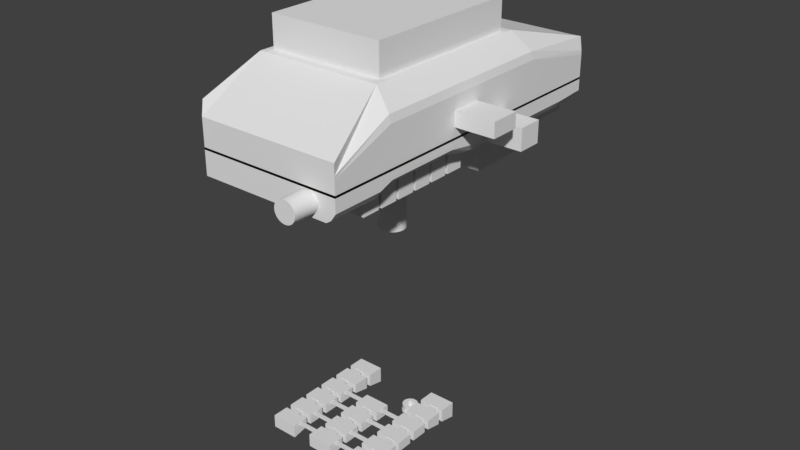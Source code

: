# Source: trill-case1-thin.blend  (saved by Blender 2.78.0; exported with 4.5.12 LTS)
import bpy
from mathutils import Matrix  # noqa: F401  (used for matrix-valued properties, if any)

bpy.ops.wm.read_factory_settings(use_empty=True)
scene = bpy.context.scene
scene.name = 'Scene'

# ---- collections
col_collection_1 = bpy.data.collections.new('Collection 1'); scene.collection.children.link(col_collection_1)

# ---- world
world_world = bpy.data.worlds.new('World'); scene.world = world_world
world_world.color = (0.05088, 0.05088, 0.05088)
world_world.use_sun_shadow = False
world_world.sun_shadow_jitter_overblur = 0.0
world_world.cycles.sampling_method = 'MANUAL'

# ---- meshes
me_cylinder_005 = bpy.data.meshes.new('Cylinder.005')
me_cylinder_005.from_pydata([(-1.15, -1.15, -1.306), (-1.15, 1.15, -1.306), (1.15, -1.15, -1.306), (1.15, 1.15, -1.306), (0.0, 2.4, -0.5), (0.0, 2.4, 0.5), (0.4682, 2.354, -0.5), (0.4682, 2.354, 0.5), (0.9184, 2.217, -0.5), (0.9184, 2.217, 0.5), (1.333, 1.996, -0.5), (1.333, 1.996, 0.5), (1.697, 1.697, -0.5), (1.697, 1.697, 0.5), (1.996, 1.333, -0.5), (1.996, 1.333, 0.5), (2.217, 0.9184, -0.5), (2.217, 0.9184, 0.5), (2.354, 0.4682, -0.5), (2.354, 0.4682, 0.5), (2.4, 1.812e-07, -0.5), (2.4, 1.812e-07, 0.5), (2.354, -0.4682, -0.5), (2.354, -0.4682, 0.5), (2.217, -0.9184, -0.5), (2.217, -0.9184, 0.5), (1.996, -1.333, -0.5), (1.996, -1.333, 0.5), (1.697, -1.697, -0.5), (1.697, -1.697, 0.5), (1.333, -1.996, -0.5), (1.333, -1.996, 0.5), (0.9184, -2.217, -0.5), (0.9184, -2.217, 0.5), (0.4682, -2.354, -0.5), (0.4682, -2.354, 0.5), (-7.82e-07, -2.4, -0.5), (-7.82e-07, -2.4, 0.5), (-0.4682, -2.354, -0.5), (-0.4682, -2.354, 0.5), (-0.9184, -2.217, -0.5), (-0.9184, -2.217, 0.5), (-1.333, -1.996, -0.5), (-1.333, -1.996, 0.5), (-1.697, -1.697, -0.5), (-1.697, -1.697, 0.5), (-1.996, -1.333, -0.5), (-1.996, -1.333, 0.5), (-2.217, -0.9184, -0.5), (-2.217, -0.9184, 0.5), (-2.354, -0.4682, -0.5), (-2.354, -0.4682, 0.5), (-2.4, 2.317e-06, -0.5), (-2.4, 2.317e-06, 0.5), (-2.354, 0.4682, -0.5), (-2.354, 0.4682, 0.5), (-2.217, 0.9184, -0.5), (-2.217, 0.9184, 0.5), (-1.996, 1.333, -0.5), (-1.996, 1.333, 0.5), (-1.697, 1.697, -0.5), (-1.697, 1.697, 0.5), (-1.333, 1.996, -0.5), (-1.333, 1.996, 0.5), (-0.9184, 2.217, -0.5), (-0.9184, 2.217, 0.5), (-0.4682, 2.354, -0.5), (-0.4682, 2.354, 0.5), (-1.451e-08, 2.64, -1.5), (0.515, 2.589, -1.5), (1.01, 2.439, -1.5), (1.467, 2.195, -1.5), (1.867, 1.867, -1.5), (2.195, 1.467, -1.5), (2.439, 1.01, -1.5), (2.589, 0.515, -1.5), (2.64, 1.3e-07, -1.5), (2.589, -0.515, -1.5), (2.439, -1.01, -1.5), (2.195, -1.467, -1.5), (1.867, -1.867, -1.5), (1.467, -2.195, -1.5), (1.01, -2.439, -1.5), (0.515, -2.589, -1.5), (-8.747e-07, -2.64, -1.5), (-0.515, -2.589, -1.5), (-1.01, -2.439, -1.5), (-1.467, -2.195, -1.5), (-1.867, -1.867, -1.5), (-2.195, -1.467, -1.5), (-2.439, -1.01, -1.5), (-2.589, -0.515, -1.5), (-2.64, 2.48e-06, -1.5), (-2.589, 0.515, -1.5), (-2.439, 1.01, -1.5), (-2.195, 1.467, -1.5), (-1.867, 1.867, -1.5), (-1.467, 2.195, -1.5), (-1.01, 2.439, -1.5), (-0.515, 2.589, -1.5), (-2.273e-08, 2.64, -2.0), (0.515, 2.589, -2.0), (1.01, 2.439, -2.0), (1.467, 2.195, -2.0), (1.867, 1.867, -2.0), (2.195, 1.467, -2.0), (2.439, 1.01, -2.0), (2.589, 0.515, -2.0), (2.64, 1.3e-07, -2.0), (2.589, -0.515, -2.0), (2.439, -1.01, -2.0), (2.195, -1.467, -2.0), (1.867, -1.867, -2.0), (1.467, -2.195, -2.0), (1.01, -2.439, -2.0), (0.515, -2.589, -2.0), (-8.83e-07, -2.64, -2.0), (-0.515, -2.589, -2.0), (-1.01, -2.439, -2.0), (-1.467, -2.195, -2.0), (-1.867, -1.867, -2.0), (-2.195, -1.467, -2.0), (-2.439, -1.01, -2.0), (-2.589, -0.515, -2.0), (-2.64, 2.48e-06, -2.0), (-2.589, 0.515, -2.0), (-2.439, 1.01, -2.0), (-2.195, 1.467, -2.0), (-1.867, 1.867, -2.0), (-1.467, 2.195, -2.0), (-1.01, 2.439, -2.0), (-0.515, 2.589, -2.0), (8.456e-08, 1.32, -1.5), (0.2575, 1.295, -1.5), (0.5051, 1.22, -1.5), (0.7334, 1.098, -1.5), (0.9334, 0.9334, -1.5), (1.098, 0.7334, -1.5), (1.22, 0.5051, -1.5), (1.295, 0.2575, -1.5), (1.32, 4.524e-07, -1.5), (1.295, -0.2575, -1.5), (1.22, -0.5051, -1.5), (1.098, -0.7334, -1.5), (0.9334, -0.9334, -1.5), (0.7334, -1.098, -1.5), (0.5051, -1.22, -1.5), (0.2575, -1.295, -1.5), (-3.456e-07, -1.32, -1.5), (-0.2575, -1.295, -1.5), (-0.5051, -1.22, -1.5), (-0.7334, -1.098, -1.5), (-0.9334, -0.9334, -1.5), (-1.098, -0.7334, -1.5), (-1.22, -0.5051, -1.5), (-1.295, -0.2575, -1.5), (-1.32, 1.627e-06, -1.5), (-1.295, 0.2575, -1.5), (-1.22, 0.5051, -1.5), (-1.098, 0.7334, -1.5), (-0.9334, 0.9334, -1.5), (-0.7334, 1.098, -1.5), (-0.5051, 1.22, -1.5), (-0.2575, 1.295, -1.5), (-1.15, -1.15, 0.5), (1.15, -1.15, 0.5), (-1.15, 1.15, 0.5), (1.15, 1.15, 0.5)], [], [(0, 1, 166, 164), (1, 3, 167, 166), (3, 2, 165, 167), (2, 0, 164, 165), (1, 0, 2, 3), (4, 5, 7, 6), (6, 7, 9, 8), (8, 9, 11, 10), (10, 11, 13, 12), (12, 13, 15, 14), (14, 15, 17, 16), (16, 17, 19, 18), (18, 19, 21, 20), (20, 21, 23, 22), (22, 23, 25, 24), (24, 25, 27, 26), (26, 27, 29, 28), (28, 29, 31, 30), (30, 31, 33, 32), (32, 33, 35, 34), (34, 35, 37, 36), (36, 37, 39, 38), (38, 39, 41, 40), (40, 41, 43, 42), (42, 43, 45, 44), (44, 45, 47, 46), (46, 47, 49, 48), (48, 49, 51, 50), (50, 51, 53, 52), (52, 53, 55, 54), (54, 55, 57, 56), (56, 57, 59, 58), (58, 59, 61, 60), (60, 61, 63, 62), (62, 63, 65, 64), (7, 5, 67, 65, 63, 61, 59, 57, 55, 53, 51, 49, 47, 164, 166, 167, 15, 13, 11, 9), (64, 65, 67, 66), (66, 67, 5, 4), (20, 22, 77, 76), (77, 78, 110, 109), (38, 40, 86, 85), (56, 58, 95, 94), (12, 14, 73, 72), (30, 32, 82, 81), (48, 50, 91, 90), (4, 6, 69, 68), (66, 4, 68, 99), (22, 24, 78, 77), (40, 42, 87, 86), (58, 60, 96, 95), (14, 16, 74, 73), (32, 34, 83, 82), (50, 52, 92, 91), (6, 8, 70, 69), (24, 26, 79, 78), (42, 44, 88, 87), (60, 62, 97, 96), (16, 18, 75, 74), (34, 36, 84, 83), (52, 54, 93, 92), (8, 10, 71, 70), (26, 28, 80, 79), (44, 46, 89, 88), (62, 64, 98, 97), (18, 20, 76, 75), (36, 38, 85, 84), (54, 56, 94, 93), (10, 12, 72, 71), (28, 30, 81, 80), (46, 48, 90, 89), (64, 66, 99, 98), (112, 113, 145, 144), (91, 92, 124, 123), (78, 79, 111, 110), (92, 93, 125, 124), (79, 80, 112, 111), (93, 94, 126, 125), (80, 81, 113, 112), (94, 95, 127, 126), (81, 82, 114, 113), (68, 69, 101, 100), (95, 96, 128, 127), (82, 83, 115, 114), (69, 70, 102, 101), (96, 97, 129, 128), (83, 84, 116, 115), (70, 71, 103, 102), (97, 98, 130, 129), (84, 85, 117, 116), (71, 72, 104, 103), (98, 99, 131, 130), (85, 86, 118, 117), (72, 73, 105, 104), (99, 68, 100, 131), (86, 87, 119, 118), (73, 74, 106, 105), (87, 88, 120, 119), (74, 75, 107, 106), (88, 89, 121, 120), (75, 76, 108, 107), (89, 90, 122, 121), (76, 77, 109, 108), (90, 91, 123, 122), (132, 133, 134, 135, 136, 137, 138, 139, 140, 141, 142, 143, 144, 145, 146, 147, 148, 149, 150, 151, 152, 153, 154, 155, 156, 157, 158, 159, 160, 161, 162, 163), (126, 127, 159, 158), (113, 114, 146, 145), (100, 101, 133, 132), (127, 128, 160, 159), (114, 115, 147, 146), (101, 102, 134, 133), (128, 129, 161, 160), (115, 116, 148, 147), (102, 103, 135, 134), (129, 130, 162, 161), (116, 117, 149, 148), (103, 104, 136, 135), (130, 131, 163, 162), (117, 118, 150, 149), (104, 105, 137, 136), (131, 100, 132, 163), (118, 119, 151, 150), (105, 106, 138, 137), (119, 120, 152, 151), (106, 107, 139, 138), (120, 121, 153, 152), (107, 108, 140, 139), (121, 122, 154, 153), (108, 109, 141, 140), (122, 123, 155, 154), (109, 110, 142, 141), (123, 124, 156, 155), (110, 111, 143, 142), (124, 125, 157, 156), (111, 112, 144, 143), (125, 126, 158, 157), (15, 167, 165, 164, 47, 45, 43, 41, 39, 37, 35, 33, 31, 29, 27, 25, 23, 21, 19, 17)])
me_cylinder_005.use_remesh_preserve_volume = False
me_cylinder_005.use_remesh_preserve_attributes = False
me_cylinder_005.use_mirror_vertex_groups = False
me_cylinder_005.update()
me_cylinder_004 = bpy.data.meshes.new('Cylinder.004')
me_cylinder_004.from_pydata([(0.0, 1.0, -30.0), (0.0, 1.0, 30.0), (0.1951, 0.9808, -30.0), (0.1951, 0.9808, 30.0), (0.3827, 0.9239, -30.0), (0.3827, 0.9239, 30.0), (0.5556, 0.8315, -30.0), (0.5556, 0.8315, 30.0), (0.7071, 0.7071, -30.0), (0.7071, 0.7071, 30.0), (0.8315, 0.5556, -30.0), (0.8315, 0.5556, 30.0), (0.9239, 0.3827, -30.0), (0.9239, 0.3827, 30.0), (0.9808, 0.1951, -30.0), (0.9808, 0.1951, 30.0), (1.0, 7.55e-08, -30.0), (1.0, 7.55e-08, 30.0), (0.9808, -0.1951, -30.0), (0.9808, -0.1951, 30.0), (0.9239, -0.3827, -30.0), (0.9239, -0.3827, 30.0), (0.8315, -0.5556, -30.0), (0.8315, -0.5556, 30.0), (0.7071, -0.7071, -30.0), (0.7071, -0.7071, 30.0), (0.5556, -0.8315, -30.0), (0.5556, -0.8315, 30.0), (0.3827, -0.9239, -30.0), (0.3827, -0.9239, 30.0), (0.1951, -0.9808, -30.0), (0.1951, -0.9808, 30.0), (-3.258e-07, -1.0, -30.0), (-3.258e-07, -1.0, 30.0), (-0.1951, -0.9808, -30.0), (-0.1951, -0.9808, 30.0), (-0.3827, -0.9239, -30.0), (-0.3827, -0.9239, 30.0), (-0.5556, -0.8315, -30.0), (-0.5556, -0.8315, 30.0), (-0.7071, -0.7071, -30.0), (-0.7071, -0.7071, 30.0), (-0.8315, -0.5556, -30.0), (-0.8315, -0.5556, 30.0), (-0.9239, -0.3827, -30.0), (-0.9239, -0.3827, 30.0), (-0.9808, -0.1951, -30.0), (-0.9808, -0.1951, 30.0), (-1.0, 9.656e-07, -30.0), (-1.0, 9.656e-07, 30.0), (-0.9808, 0.1951, -30.0), (-0.9808, 0.1951, 30.0), (-0.9239, 0.3827, -30.0), (-0.9239, 0.3827, 30.0), (-0.8315, 0.5556, -30.0), (-0.8315, 0.5556, 30.0), (-0.7071, 0.7071, -30.0), (-0.7071, 0.7071, 30.0), (-0.5556, 0.8315, -30.0), (-0.5556, 0.8315, 30.0), (-0.3827, 0.9239, -30.0), (-0.3827, 0.9239, 30.0), (-0.1951, 0.9808, -30.0), (-0.1951, 0.9808, 30.0)], [], [(0, 1, 3, 2), (2, 3, 5, 4), (4, 5, 7, 6), (6, 7, 9, 8), (8, 9, 11, 10), (10, 11, 13, 12), (12, 13, 15, 14), (14, 15, 17, 16), (16, 17, 19, 18), (18, 19, 21, 20), (20, 21, 23, 22), (22, 23, 25, 24), (24, 25, 27, 26), (26, 27, 29, 28), (28, 29, 31, 30), (30, 31, 33, 32), (32, 33, 35, 34), (34, 35, 37, 36), (36, 37, 39, 38), (38, 39, 41, 40), (40, 41, 43, 42), (42, 43, 45, 44), (44, 45, 47, 46), (46, 47, 49, 48), (48, 49, 51, 50), (50, 51, 53, 52), (52, 53, 55, 54), (54, 55, 57, 56), (56, 57, 59, 58), (58, 59, 61, 60), (3, 1, 63, 61, 59, 57, 55, 53, 51, 49, 47, 45, 43, 41, 39, 37, 35, 33, 31, 29, 27, 25, 23, 21, 19, 17, 15, 13, 11, 9, 7, 5), (60, 61, 63, 62), (62, 63, 1, 0), (0, 2, 4, 6, 8, 10, 12, 14, 16, 18, 20, 22, 24, 26, 28, 30, 32, 34, 36, 38, 40, 42, 44, 46, 48, 50, 52, 54, 56, 58, 60, 62)])
me_cylinder_004.use_remesh_preserve_volume = False
me_cylinder_004.use_remesh_preserve_attributes = False
me_cylinder_004.use_mirror_vertex_groups = False
me_cylinder_004.update()
me_cube_012 = bpy.data.meshes.new('Cube.012')
me_cube_012.from_pydata([(3.0, 6.1, -3.5), (3.0, 6.1, 0.5), (3.0, 7.1, -4.5), (3.0, 7.1, 0.5), (4.0, 6.1, -3.5), (4.0, 6.1, 0.5), (4.0, 7.1, -4.5), (4.0, 7.1, 0.5), (-0.5, 6.1, -3.5), (-0.5, 6.1, 0.5), (-0.5, 7.1, -4.5), (-0.5, 7.1, 0.5), (0.5, 6.1, -3.5), (0.5, 6.1, 0.5), (0.5, 7.1, -4.5), (0.5, 7.1, 0.5), (-0.5, 4.78, -2.5), (-0.5, 4.78, 0.5), (-0.5, 5.78, -3.5), (-0.5, 5.78, 0.5), (0.5, 4.78, -2.5), (0.5, 4.78, 0.5), (0.5, 5.78, -3.5), (0.5, 5.78, 0.5), (3.0, 4.78, -2.5), (3.0, 4.78, 0.5), (3.0, 5.78, -3.5), (3.0, 5.78, 0.5), (4.0, 4.78, -2.5), (4.0, 4.78, 0.5), (4.0, 5.78, -3.5), (4.0, 5.78, 0.5), (1.25, 3.46, -2.5), (1.25, 3.46, 0.5), (1.25, 4.46, -2.5), (1.25, 4.46, 0.5), (2.25, 3.46, -2.5), (2.25, 3.46, 0.5), (2.25, 4.46, -2.5), (2.25, 4.46, 0.5), (3.0, 3.46, -2.5), (3.0, 3.46, 0.5), (3.0, 4.46, -2.5), (3.0, 4.46, 0.5), (4.0, 3.46, -2.5), (4.0, 3.46, 0.5), (4.0, 4.46, -2.5), (4.0, 4.46, 0.5), (-0.5, 3.46, -2.5), (-0.5, 3.46, 0.5), (-0.5, 4.46, -2.5), (-0.5, 4.46, 0.5), (0.5, 3.46, -2.5), (0.5, 3.46, 0.5), (0.5, 4.46, -2.5), (0.5, 4.46, 0.5), (-0.5, 2.14, -2.5), (-0.5, 2.14, 0.5), (-0.5, 3.14, -2.5), (-0.5, 3.14, 0.5), (0.5, 2.14, -2.5), (0.5, 2.14, 0.5), (0.5, 3.14, -2.5), (0.5, 3.14, 0.5), (3.0, 2.14, -2.5), (3.0, 2.14, 0.5), (3.0, 3.14, -2.5), (3.0, 3.14, 0.5), (4.0, 2.14, -2.5), (4.0, 2.14, 0.5), (4.0, 3.14, -2.5), (4.0, 3.14, 0.5), (1.25, 2.14, -2.5), (1.25, 2.14, 0.5), (1.25, 3.14, -2.5), (1.25, 3.14, 0.5), (2.25, 2.14, -2.5), (2.25, 2.14, 0.5), (2.25, 3.14, -2.5), (2.25, 3.14, 0.5), (1.25, 0.82, -2.5), (1.25, 0.82, 0.5), (1.25, 1.82, -2.5), (1.25, 1.82, 0.5), (2.25, 0.82, -2.5), (2.25, 0.82, 0.5), (2.25, 1.82, -2.5), (2.25, 1.82, 0.5), (3.0, 0.82, -2.5), (3.0, 0.82, 0.5), (3.0, 1.82, -2.5), (3.0, 1.82, 0.5), (4.0, 0.82, -2.5), (4.0, 0.82, 0.5), (4.0, 1.82, -2.5), (4.0, 1.82, 0.5), (-0.5, 0.82, -2.5), (-0.5, 0.82, 0.5), (-0.5, 1.82, -2.5), (-0.5, 1.82, 0.5), (0.5, 0.82, -2.5), (0.5, 0.82, 0.5), (0.5, 1.82, -2.5), (0.5, 1.82, 0.5), (-0.5, -0.5, -3.5), (-0.5, -0.5, 0.5), (-0.5, 0.5, -2.5), (-0.5, 0.5, 0.5), (0.5, -0.5, -3.5), (0.5, -0.5, 0.5), (0.5, 0.5, -2.5), (0.5, 0.5, 0.5), (3.0, -0.5, -3.5), (3.0, -0.5, 0.5), (3.0, 0.5, -2.5), (3.0, 0.5, 0.5), (4.0, -0.5, -3.5), (4.0, -0.5, 0.5), (4.0, 0.5, -2.5), (4.0, 0.5, 0.5), (1.25, -0.5, -3.5), (1.25, -0.5, 0.5), (1.25, 0.5, -2.5), (1.25, 0.5, 0.5), (2.25, -0.5, -3.5), (2.25, -0.5, 0.5), (2.25, 0.5, -2.5), (2.25, 0.5, 0.5), (1.75, 3.303, 0.3908), (1.75, 3.303, -0.1092), (1.75, 1.353, 0.3908), (1.75, 1.353, -0.1092), (0.2812, 1.353, -0.1092), (3.219, 1.353, 0.3908), (0.2812, 1.353, 0.3908), (3.219, 1.353, -0.1092), (1.75, 0.3783, 0.3908), (3.578, 3.303, 0.3908), (1.75, 0.3783, -0.1092), (-0.07813, 3.303, -0.1092), (1.75, 2.328, 0.3908), (-0.07813, 3.303, 0.3908), (1.75, 2.328, -0.1092), (3.578, 3.303, -0.1092), (3.578, 5.253, -0.1092), (-0.07813, 5.253, -0.1092), (-0.07813, 1.353, -0.1092), (1.141, 1.353, -0.1092), (-0.07813, 5.253, 0.3908), (3.578, 5.253, 0.3908), (3.578, 1.353, 0.3908), (2.359, 1.353, 0.3908), (1.141, 1.353, 0.3908), (-0.07813, 1.353, 0.3908), (2.359, 1.353, -0.1092), (3.578, 1.353, -0.1092), (3.578, 2.328, -0.1092), (-0.07813, 2.328, 0.3908), (3.578, 2.328, 0.3908), (3.578, 0.3783, 0.3908), (3.578, 6.228, 0.3908), (3.578, 4.278, 0.3908), (-0.07813, 6.228, 0.3908), (-0.07813, 2.328, -0.1092), (-0.07813, 0.3783, -0.1092), (-0.07813, 6.228, -0.1092), (-0.07813, 4.278, -0.1092), (3.578, 6.228, -0.1092), (3.578, 4.278, -0.1092), (-0.07813, 4.278, 0.3908), (-0.07813, 0.3783, 0.3908), (3.578, 0.3783, -0.1092), (1.75, -0.1092, 0.3908), (1.75, 3.791, 0.3908), (1.75, -0.1092, -0.1092), (1.75, 3.791, -0.1092), (1.75, 1.841, 0.3908), (1.75, 1.841, -0.1092), (3.219, 3.791, -0.1092), (0.2812, 3.791, -0.1092), (0.2812, -0.1092, -0.1092), (0.8359, 1.353, -0.1092), (0.2812, 3.791, 0.3908), (3.219, 3.791, 0.3908), (3.219, -0.1092, 0.3908), (2.664, 1.353, 0.3908), (0.2812, -0.1092, 0.3908), (1.445, 1.353, 0.3908), (3.219, -0.1092, -0.1092), (2.055, 1.353, -0.1092), (1.75, 0.8658, 0.3908), (1.75, 0.8658, -0.1092), (1.75, 2.816, 0.3908), (1.75, 2.816, -0.1092), (0.2812, 2.816, -0.1092), (1.445, 1.353, -0.1092), (3.219, 2.816, 0.3908), (2.055, 1.353, 0.3908), (0.2812, 2.816, 0.3908), (0.8359, 1.353, 0.3908), (3.219, 2.816, -0.1092), (2.664, 1.353, -0.1092), (3.578, 1.841, -0.1092), (3.578, 2.816, -0.1092), (2.359, 2.816, -0.1092), (2.359, -0.1092, -0.1092), (-0.07813, 1.841, 0.3908), (-0.07813, 2.816, 0.3908), (1.141, 2.816, 0.3908), (1.141, -0.1092, 0.3908), (2.359, 2.816, 0.3908), (3.578, 1.841, 0.3908), (3.578, 2.816, 0.3908), (3.578, -0.1092, 0.3908), (3.578, 0.8658, 0.3908), (3.578, 5.741, 0.3908), (3.578, 3.791, 0.3908), (3.578, 4.766, 0.3908), (-0.07813, 5.741, 0.3908), (1.141, 3.791, 0.3908), (1.141, 2.816, -0.1092), (-0.07813, 1.841, -0.1092), (-0.07813, 2.816, -0.1092), (-0.07813, -0.1092, -0.1092), (-0.07813, 0.8658, -0.1092), (-0.07813, 5.741, -0.1092), (-0.07813, 3.791, -0.1092), (-0.07813, 4.766, -0.1092), (3.578, 5.741, -0.1092), (2.359, 3.791, -0.1092), (3.578, 3.791, -0.1092), (3.578, 4.766, -0.1092), (1.141, 3.791, -0.1092), (1.141, -0.1092, -0.1092), (-0.07813, 3.791, 0.3908), (-0.07813, 4.766, 0.3908), (2.359, 3.791, 0.3908), (2.359, -0.1092, 0.3908), (-0.07813, -0.1092, 0.3908), (-0.07813, 0.8658, 0.3908), (3.578, -0.1092, -0.1092), (3.578, 0.8658, -0.1092), (2.664, -0.1092, 0.3908), (2.664, 3.791, 0.3908), (0.8359, -0.1092, -0.1092), (0.8359, 3.791, -0.1092), (2.055, 3.791, -0.1092), (1.445, 2.816, -0.1092), (0.8359, 2.816, -0.1092), (1.445, 3.791, 0.3908), (2.055, 2.816, 0.3908), (2.664, 2.816, 0.3908), (1.445, -0.1092, 0.3908), (0.8359, 2.816, 0.3908), (1.445, 2.816, 0.3908), (2.055, -0.1092, -0.1092), (2.664, 2.816, -0.1092), (2.055, 2.816, -0.1092), (2.664, -0.1092, -0.1092), (0.8359, -0.1092, 0.3908), (0.8359, 3.791, 0.3908), (2.664, 3.791, -0.1092), (1.445, 3.791, -0.1092), (1.445, -0.1092, -0.1092), (2.055, 3.791, 0.3908), (2.055, -0.1092, 0.3908), (1.75, 3.547, 0.3908), (1.598, 3.303, 0.3908), (1.75, 3.547, -0.1092), (1.902, 3.303, -0.1092), (1.75, 1.597, 0.3908), (1.75, 1.597, -0.1092), (0.6836, 1.353, -0.1092), (2.816, 1.353, 0.3908), (1.598, 1.353, 0.3908), (1.902, 1.353, -0.1092), (1.75, 0.6221, 0.3908), (3.426, 3.303, 0.3908), (1.75, 0.6221, -0.1092), (0.07422, 3.303, -0.1092), (1.75, 2.572, 0.3908), (-0.2305, 3.303, 0.3908), (1.75, 2.572, -0.1092), (3.73, 3.303, -0.1092), (3.73, 5.253, -0.1092), (0.07422, 5.253, -0.1092), (0.2812, 2.572, -0.1092), (0.07422, 1.353, -0.1092), (1.293, 1.353, -0.1092), (-0.2305, 5.253, 0.3908), (3.426, 5.253, 0.3908), (3.219, 2.572, 0.3908), (3.426, 1.353, 0.3908), (2.207, 1.353, 0.3908), (0.2812, 2.572, 0.3908), (0.9883, 1.353, 0.3908), (-0.2305, 1.353, 0.3908), (3.219, 2.572, -0.1092), (2.512, 1.353, -0.1092), (3.73, 1.353, -0.1092), (3.578, 1.597, -0.1092), (3.578, 2.572, -0.1092), (3.73, 2.328, -0.1092), (2.359, 2.572, -0.1092), (1.902, 2.328, -0.1092), (1.902, 0.3783, -0.1092), (-0.07813, 1.597, 0.3908), (-0.07813, 2.572, 0.3908), (-0.2305, 2.328, 0.3908), (1.141, 2.572, 0.3908), (1.598, 2.328, 0.3908), (1.598, 0.3783, 0.3908), (2.359, 2.572, 0.3908), (3.578, 1.597, 0.3908), (3.578, 2.572, 0.3908), (3.426, 2.328, 0.3908), (3.578, 0.6221, 0.3908), (3.426, 0.3783, 0.3908), (3.578, 5.497, 0.3908), (3.426, 6.228, 0.3908), (3.578, 3.547, 0.3908), (3.578, 4.522, 0.3908), (3.426, 4.278, 0.3908), (-0.07813, 5.497, 0.3908), (-0.2305, 6.228, 0.3908), (1.141, 2.572, -0.1092), (-0.07813, 1.597, -0.1092), (-0.07813, 2.572, -0.1092), (0.07422, 2.328, -0.1092), (-0.07813, 0.6221, -0.1092), (0.07422, 0.3783, -0.1092), (-0.07813, 5.497, -0.1092), (0.07422, 6.228, -0.1092), (-0.07813, 3.547, -0.1092), (-0.07813, 4.522, -0.1092), (0.07422, 4.278, -0.1092), (3.578, 5.497, -0.1092), (3.73, 6.228, -0.1092), (3.578, 3.547, -0.1092), (3.578, 4.522, -0.1092), (3.73, 4.278, -0.1092), (-0.07813, 3.547, 0.3908), (-0.07813, 4.522, 0.3908), (-0.2305, 4.278, 0.3908), (-0.07813, 0.6221, 0.3908), (-0.2305, 0.3783, 0.3908), (3.578, 0.6221, -0.1092), (3.73, 0.3783, -0.1092), (1.75, 0.1346, 0.3908), (1.75, 4.035, 0.3908), (3.73, 3.303, 0.3908), (1.75, 0.1346, -0.1092), (1.75, 4.035, -0.1092), (-0.2305, 3.303, -0.1092), (1.75, 2.085, 0.3908), (0.07422, 3.303, 0.3908), (1.75, 2.085, -0.1092), (3.426, 3.303, -0.1092), (3.219, 4.035, -0.1092), (3.426, 5.253, -0.1092), (0.2812, 4.035, -0.1092), (-0.2305, 5.253, -0.1092), (0.2812, 0.1346, -0.1092), (-0.2305, 1.353, -0.1092), (0.9883, 1.353, -0.1092), (0.2812, 4.035, 0.3908), (0.07422, 5.253, 0.3908), (3.219, 4.035, 0.3908), (3.73, 5.253, 0.3908), (3.219, 0.1346, 0.3908), (3.73, 1.353, 0.3908), (2.512, 1.353, 0.3908), (0.2812, 0.1346, 0.3908), (1.293, 1.353, 0.3908), (0.07422, 1.353, 0.3908), (3.219, 0.1346, -0.1092), (2.207, 1.353, -0.1092), (3.426, 1.353, -0.1092), (1.75, 1.11, 0.3908), (1.75, 1.11, -0.1092), (1.75, 3.06, 0.3908), (1.902, 3.303, 0.3908), (1.75, 3.06, -0.1092), (1.598, 3.303, -0.1092), (0.2812, 1.11, -0.1092), (1.598, 1.353, -0.1092), (3.219, 1.11, 0.3908), (1.902, 1.353, 0.3908), (0.2812, 1.11, 0.3908), (0.6836, 1.353, 0.3908), (3.219, 1.11, -0.1092), (2.816, 1.353, -0.1092), (3.578, 2.085, -0.1092), (3.578, 3.06, -0.1092), (3.426, 2.328, -0.1092), (2.359, 0.1346, -0.1092), (2.359, 1.11, -0.1092), (-0.07813, 2.085, 0.3908), (-0.07813, 3.06, 0.3908), (0.07422, 2.328, 0.3908), (1.141, 0.1346, 0.3908), (1.141, 1.11, 0.3908), (1.902, 2.328, 0.3908), (3.578, 2.085, 0.3908), (3.578, 3.06, 0.3908), (3.73, 2.328, 0.3908), (3.578, 0.1346, 0.3908), (3.578, 1.11, 0.3908), (3.73, 0.3783, 0.3908), (3.578, 5.985, 0.3908), (3.73, 6.228, 0.3908), (3.578, 4.035, 0.3908), (3.578, 5.01, 0.3908), (3.73, 4.278, 0.3908), (-0.07813, 5.985, 0.3908), (0.07422, 6.228, 0.3908), (1.141, 4.035, 0.3908), (1.598, 2.328, -0.1092), (-0.07813, 2.085, -0.1092), (-0.07813, 3.06, -0.1092), (-0.2305, 2.328, -0.1092), (-0.07813, 0.1346, -0.1092), (-0.07813, 1.11, -0.1092), (-0.2305, 0.3783, -0.1092), (-0.07813, 5.985, -0.1092), (-0.2305, 6.228, -0.1092), (-0.07813, 4.035, -0.1092), (-0.07813, 5.01, -0.1092), (-0.2305, 4.278, -0.1092), (3.578, 5.985, -0.1092), (3.426, 6.228, -0.1092), (2.359, 4.035, -0.1092), (3.578, 4.035, -0.1092), (3.578, 5.01, -0.1092), (3.426, 4.278, -0.1092), (1.141, 4.035, -0.1092), (1.141, 0.1346, -0.1092), (1.141, 1.11, -0.1092), (1.598, 0.3783, -0.1092), (-0.07813, 4.035, 0.3908), (-0.07813, 5.01, 0.3908), (0.07422, 4.278, 0.3908), (2.359, 4.035, 0.3908), (2.359, 0.1346, 0.3908), (2.359, 1.11, 0.3908), (1.902, 0.3783, 0.3908), (-0.07813, 0.1346, 0.3908), (-0.07813, 1.11, 0.3908), (0.07422, 0.3783, 0.3908), (3.578, 0.1346, -0.1092), (3.578, 1.11, -0.1092), (3.426, 0.3783, -0.1092), (3.73, 0.8658, -0.1092), (3.426, 0.8658, -0.1092), (3.426, -0.1092, -0.1092), (-0.2305, 0.8658, 0.3908), (0.07422, 0.8658, 0.3908), (0.07422, -0.1092, 0.3908), (2.055, 1.11, 0.3908), (1.902, 0.8658, 0.3908), (2.664, 1.11, 0.3908), (2.664, 0.1346, 0.3908), (2.816, -0.1092, 0.3908), (2.512, -0.1092, 0.3908), (2.664, 4.035, 0.3908), (2.816, 3.791, 0.3908), (2.512, 3.791, 0.3908), (-0.2305, 4.766, 0.3908), (0.07422, 4.766, 0.3908), (0.07422, 3.791, 0.3908), (1.445, 1.11, -0.1092), (1.598, 0.8658, -0.1092), (0.8359, 1.11, -0.1092), (0.8359, 0.1346, -0.1092), (0.6836, -0.1092, -0.1092), (0.9883, -0.1092, -0.1092), (0.8359, 4.035, -0.1092), (0.6836, 3.791, -0.1092), (0.9883, 3.791, -0.1092), (3.73, 4.766, -0.1092), (3.426, 4.766, -0.1092), (3.426, 3.791, -0.1092), (2.055, 4.035, -0.1092), (1.902, 3.791, -0.1092), (2.207, 3.791, -0.1092), (3.426, 5.741, -0.1092), (0.07422, 4.766, -0.1092), (-0.2305, 4.766, -0.1092), (-0.2305, 3.791, -0.1092), (-0.2305, 5.741, -0.1092), (0.07422, 0.8658, -0.1092), (-0.2305, 0.8658, -0.1092), (-0.2305, -0.1092, -0.1092), (0.07422, 2.816, -0.1092), (-0.2305, 2.816, -0.1092), (-0.2305, 1.841, -0.1092), (1.445, 2.572, -0.1092), (1.293, 2.816, -0.1092), (1.598, 2.816, -0.1092), (0.8359, 2.572, -0.1092), (0.6836, 2.816, -0.1092), (0.9883, 2.816, -0.1092), (1.445, 4.035, 0.3908), (1.598, 3.791, 0.3908), (1.293, 3.791, 0.3908), (0.07422, 5.741, 0.3908), (3.426, 4.766, 0.3908), (3.73, 4.766, 0.3908), (3.73, 3.791, 0.3908), (3.73, 5.741, 0.3908), (3.426, 0.8658, 0.3908), (3.73, 0.8658, 0.3908), (3.73, -0.1092, 0.3908), (3.426, 2.816, 0.3908), (3.73, 2.816, 0.3908), (3.73, 1.841, 0.3908), (2.055, 2.572, 0.3908), (2.207, 2.816, 0.3908), (1.902, 2.816, 0.3908), (2.664, 2.572, 0.3908), (2.816, 2.816, 0.3908), (2.512, 2.816, 0.3908), (0.8359, 1.11, 0.3908), (1.445, 1.11, 0.3908), (1.598, 0.8658, 0.3908), (1.445, 0.1346, 0.3908), (1.598, -0.1092, 0.3908), (1.293, -0.1092, 0.3908), (0.8359, 2.572, 0.3908), (0.9883, 2.816, 0.3908), (0.6836, 2.816, 0.3908), (1.445, 2.572, 0.3908), (1.598, 2.816, 0.3908), (1.293, 2.816, 0.3908), (1.598, 1.841, 0.3908), (-0.2305, 2.816, 0.3908), (0.07422, 2.816, 0.3908), (0.07422, 1.841, 0.3908), (2.664, 1.11, -0.1092), (2.055, 1.11, -0.1092), (1.902, 0.8658, -0.1092), (2.055, 0.1346, -0.1092), (1.902, -0.1092, -0.1092), (2.207, -0.1092, -0.1092), (2.664, 2.572, -0.1092), (2.512, 2.816, -0.1092), (2.816, 2.816, -0.1092), (2.055, 2.572, -0.1092), (1.902, 2.816, -0.1092), (2.207, 2.816, -0.1092), (1.902, 1.841, -0.1092), (3.73, 2.816, -0.1092), (3.426, 2.816, -0.1092), (3.426, 1.841, -0.1092), (3.73, 1.841, -0.1092), (2.664, 0.1346, -0.1092), (2.512, -0.1092, -0.1092), (2.816, -0.1092, -0.1092), (-0.2305, 1.841, 0.3908), (0.8359, 0.1346, 0.3908), (0.9883, -0.1092, 0.3908), (0.6836, -0.1092, 0.3908), (1.902, 1.841, 0.3908), (3.426, 1.841, 0.3908), (3.426, -0.1092, 0.3908), (3.426, 5.741, 0.3908), (3.426, 3.791, 0.3908), (-0.2305, 5.741, 0.3908), (0.8359, 4.035, 0.3908), (0.9883, 3.791, 0.3908), (0.6836, 3.791, 0.3908), (1.598, 1.841, -0.1092), (0.07422, 1.841, -0.1092), (0.07422, -0.1092, -0.1092), (0.07422, 5.741, -0.1092), (0.07422, 3.791, -0.1092), (3.73, 5.741, -0.1092), (2.664, 4.035, -0.1092), (2.512, 3.791, -0.1092), (2.816, 3.791, -0.1092), (3.73, 3.791, -0.1092), (1.445, 4.035, -0.1092), (1.293, 3.791, -0.1092), (1.598, 3.791, -0.1092), (1.445, 0.1346, -0.1092), (1.293, -0.1092, -0.1092), (1.598, -0.1092, -0.1092), (-0.2305, 3.791, 0.3908), (2.055, 4.035, 0.3908), (2.207, 3.791, 0.3908), (1.902, 3.791, 0.3908), (2.055, 0.1346, 0.3908), (2.207, -0.1092, 0.3908), (1.902, -0.1092, 0.3908), (-0.2305, -0.1092, 0.3908), (3.73, -0.1092, -0.1092), (3.73, 0.1346, -0.1092), (-0.2305, 0.1346, 0.3908), (1.902, 0.1346, 0.3908), (2.207, 0.1346, 0.3908), (1.902, 4.035, 0.3908), (2.207, 4.035, 0.3908), (-0.2305, 4.035, 0.3908), (-0.2305, 3.547, 0.3908), (1.598, 0.1346, -0.1092), (1.293, 0.1346, -0.1092), (1.598, 4.035, -0.1092), (1.293, 4.035, -0.1092), (3.73, 4.035, -0.1092), (3.73, 3.547, -0.1092), (2.816, 4.035, -0.1092), (2.512, 4.035, -0.1092), (3.73, 5.985, -0.1092), (3.73, 5.497, -0.1092), (0.07422, 4.035, -0.1092), (0.07422, 3.547, -0.1092), (0.07422, 5.985, -0.1092), (0.07422, 5.497, -0.1092), (0.07422, 0.1346, -0.1092), (0.07422, 2.085, -0.1092), (0.07422, 1.597, -0.1092), (1.598, 2.085, -0.1092), (0.6836, 4.035, 0.3908), (0.9883, 4.035, 0.3908), (-0.2305, 5.985, 0.3908), (-0.2305, 5.497, 0.3908), (3.426, 4.035, 0.3908), (3.426, 3.547, 0.3908), (3.426, 5.985, 0.3908), (3.426, 5.497, 0.3908), (3.426, 0.1346, 0.3908), (3.426, 2.085, 0.3908), (3.426, 1.597, 0.3908), (1.902, 2.085, 0.3908), (0.6836, 0.1346, 0.3908), (0.9883, 0.1346, 0.3908), (-0.2305, 2.085, 0.3908), (-0.2305, 1.597, 0.3908), (2.816, 0.1346, -0.1092), (2.512, 0.1346, -0.1092), (3.73, 2.085, -0.1092), (3.73, 1.597, -0.1092), (3.426, 2.085, -0.1092), (3.426, 3.06, -0.1092), (3.73, 3.06, -0.1092), (3.73, 2.572, -0.1092), (1.902, 2.085, -0.1092), (1.902, 1.597, -0.1092), (1.902, 3.06, -0.1092), (1.902, 2.572, -0.1092), (2.512, 2.572, -0.1092), (2.207, 0.1346, -0.1092), (1.902, 0.1346, -0.1092), (2.207, 1.11, -0.1092), (1.902, 1.11, -0.1092), (1.902, 0.6221, -0.1092), (2.816, 1.11, -0.1092), (2.512, 1.11, -0.1092), (0.07422, 2.085, 0.3908), (0.07422, 3.06, 0.3908), (-0.2305, 3.06, 0.3908), (-0.2305, 2.572, 0.3908), (1.598, 2.085, 0.3908), (1.598, 1.597, 0.3908), (1.598, 3.06, 0.3908), (1.598, 2.572, 0.3908), (0.9883, 2.572, 0.3908), (1.293, 0.1346, 0.3908), (1.598, 0.1346, 0.3908), (1.293, 1.11, 0.3908), (1.598, 1.11, 0.3908), (1.598, 0.6221, 0.3908), (0.6836, 1.11, 0.3908), (0.9883, 1.11, 0.3908), (2.816, 2.572, 0.3908), (1.902, 3.06, 0.3908), (2.207, 2.572, 0.3908), (3.73, 2.085, 0.3908), (3.73, 3.06, 0.3908), (3.426, 3.06, 0.3908), (3.426, 2.572, 0.3908), (3.73, 0.1346, 0.3908), (3.73, 1.11, 0.3908), (3.426, 1.11, 0.3908), (3.426, 0.6221, 0.3908), (3.73, 5.985, 0.3908), (3.73, 4.035, 0.3908), (3.73, 5.01, 0.3908), (3.426, 5.01, 0.3908), (3.426, 4.522, 0.3908), (0.07422, 5.985, 0.3908), (1.293, 4.035, 0.3908), (1.598, 4.035, 0.3908), (1.598, 3.547, 0.3908), (0.6836, 2.572, -0.1092), (1.598, 3.06, -0.1092), (1.293, 2.572, -0.1092), (-0.2305, 2.085, -0.1092), (-0.2305, 3.06, -0.1092), (0.07422, 3.06, -0.1092), (0.07422, 2.572, -0.1092), (-0.2305, 0.1346, -0.1092), (-0.2305, 1.11, -0.1092), (0.07422, 1.11, -0.1092), (0.07422, 0.6221, -0.1092), (-0.2305, 5.985, -0.1092), (-0.2305, 4.035, -0.1092), (-0.2305, 5.01, -0.1092), (0.07422, 5.01, -0.1092), (0.07422, 4.522, -0.1092), (3.426, 5.985, -0.1092), (2.207, 4.035, -0.1092), (1.902, 4.035, -0.1092), (1.902, 3.547, -0.1092), (3.426, 4.035, -0.1092), (3.426, 5.01, -0.1092), (3.73, 5.01, -0.1092), (3.73, 4.522, -0.1092), (0.9883, 4.035, -0.1092), (0.6836, 4.035, -0.1092), (0.9883, 0.1346, -0.1092), (0.6836, 0.1346, -0.1092), (0.9883, 1.11, -0.1092), (0.6836, 1.11, -0.1092), (1.598, 1.11, -0.1092), (1.293, 1.11, -0.1092), (0.07422, 4.035, 0.3908), (0.07422, 5.01, 0.3908), (-0.2305, 5.01, 0.3908), (-0.2305, 4.522, 0.3908), (2.512, 4.035, 0.3908), (2.816, 4.035, 0.3908), (2.512, 0.1346, 0.3908), (2.816, 0.1346, 0.3908), (2.512, 1.11, 0.3908), (2.816, 1.11, 0.3908), (1.902, 1.11, 0.3908), (2.207, 1.11, 0.3908), (0.07422, 0.1346, 0.3908), (0.07422, 1.11, 0.3908), (-0.2305, 1.11, 0.3908), (-0.2305, 0.6221, 0.3908), (3.426, 0.1346, -0.1092), (3.426, 1.11, -0.1092), (3.73, 1.11, -0.1092), (3.73, 0.6221, -0.1092), (3.426, 0.6221, -0.1092), (0.07422, 0.6221, 0.3908), (1.902, 0.6221, 0.3908), (0.07422, 4.522, 0.3908), (0.07422, 3.547, 0.3908), (1.598, 0.6221, -0.1092), (3.426, 4.522, -0.1092), (3.426, 3.547, -0.1092), (3.426, 5.497, -0.1092), (-0.2305, 4.522, -0.1092), (-0.2305, 3.547, -0.1092), (-0.2305, 5.497, -0.1092), (-0.2305, 0.6221, -0.1092), (-0.2305, 2.572, -0.1092), (-0.2305, 1.597, -0.1092), (1.598, 2.572, -0.1092), (0.9883, 2.572, -0.1092), (0.07422, 5.497, 0.3908), (3.73, 4.522, 0.3908), (3.73, 3.547, 0.3908), (3.73, 5.497, 0.3908), (3.73, 0.6221, 0.3908), (3.73, 2.572, 0.3908), (3.73, 1.597, 0.3908), (1.902, 2.572, 0.3908), (2.512, 2.572, 0.3908), (0.6836, 2.572, 0.3908), (1.293, 2.572, 0.3908), (0.07422, 2.572, 0.3908), (0.07422, 1.597, 0.3908), (2.816, 2.572, -0.1092), (2.207, 2.572, -0.1092), (3.426, 2.572, -0.1092), (3.426, 1.597, -0.1092), (1.902, 1.597, 0.3908), (1.598, 1.597, -0.1092), (1.598, 3.547, -0.1092), (1.902, 3.547, 0.3908)], [], [(0, 1, 3, 2), (2, 3, 7, 6), (6, 7, 5, 4), (4, 5, 1, 0), (2, 6, 4, 0), (7, 3, 1, 5), (8, 9, 11, 10), (10, 11, 15, 14), (14, 15, 13, 12), (12, 13, 9, 8), (10, 14, 12, 8), (15, 11, 9, 13), (16, 17, 19, 18), (18, 19, 23, 22), (22, 23, 21, 20), (20, 21, 17, 16), (18, 22, 20, 16), (23, 19, 17, 21), (24, 25, 27, 26), (26, 27, 31, 30), (30, 31, 29, 28), (28, 29, 25, 24), (26, 30, 28, 24), (31, 27, 25, 29), (32, 33, 35, 34), (34, 35, 39, 38), (38, 39, 37, 36), (36, 37, 33, 32), (34, 38, 36, 32), (39, 35, 33, 37), (40, 41, 43, 42), (42, 43, 47, 46), (46, 47, 45, 44), (44, 45, 41, 40), (42, 46, 44, 40), (47, 43, 41, 45), (48, 49, 51, 50), (50, 51, 55, 54), (54, 55, 53, 52), (52, 53, 49, 48), (50, 54, 52, 48), (55, 51, 49, 53), (56, 57, 59, 58), (58, 59, 63, 62), (62, 63, 61, 60), (60, 61, 57, 56), (58, 62, 60, 56), (63, 59, 57, 61), (64, 65, 67, 66), (66, 67, 71, 70), (70, 71, 69, 68), (68, 69, 65, 64), (66, 70, 68, 64), (71, 67, 65, 69), (72, 73, 75, 74), (74, 75, 79, 78), (78, 79, 77, 76), (76, 77, 73, 72), (74, 78, 76, 72), (79, 75, 73, 77), (80, 81, 83, 82), (82, 83, 87, 86), (86, 87, 85, 84), (84, 85, 81, 80), (82, 86, 84, 80), (87, 83, 81, 85), (88, 89, 91, 90), (90, 91, 95, 94), (94, 95, 93, 92), (92, 93, 89, 88), (90, 94, 92, 88), (95, 91, 89, 93), (96, 97, 99, 98), (98, 99, 103, 102), (102, 103, 101, 100), (100, 101, 97, 96), (98, 102, 100, 96), (103, 99, 97, 101), (104, 105, 107, 106), (106, 107, 111, 110), (110, 111, 109, 108), (108, 109, 105, 104), (106, 110, 108, 104), (111, 107, 105, 109), (112, 113, 115, 114), (114, 115, 119, 118), (118, 119, 117, 116), (116, 117, 113, 112), (114, 118, 116, 112), (119, 115, 113, 117), (120, 121, 123, 122), (122, 123, 127, 126), (126, 127, 125, 124), (124, 125, 121, 120), (122, 126, 124, 120), (127, 123, 121, 125), (783, 266, 128, 381), (782, 268, 129, 383), (781, 271, 131, 385), (780, 270, 130, 387), (779, 300, 155, 377), (778, 301, 156, 394), (775, 306, 153, 374), (774, 307, 157, 399), (770, 280, 140, 402), (769, 313, 150, 370), (768, 314, 158, 405), (767, 316, 159, 408), (766, 318, 149, 368), (765, 320, 137, 350), (764, 321, 161, 413), (763, 323, 148, 366), (761, 282, 142, 417), (760, 326, 146, 363), (759, 327, 163, 420), (758, 329, 164, 423), (757, 331, 145, 361), (756, 333, 139, 353), (755, 334, 166, 428), (754, 336, 144, 359), (753, 338, 143, 357), (752, 339, 168, 434), (751, 278, 138, 438), (750, 341, 141, 355), (749, 342, 169, 441), (748, 276, 136, 445), (747, 344, 170, 448), (746, 346, 171, 451), (743, 450, 241, 453), (742, 449, 240, 454), (739, 447, 239, 456), (738, 446, 238, 457), (736, 378, 190, 459), (733, 461, 242, 462), (732, 443, 237, 463), (731, 464, 243, 465), (730, 442, 236, 466), (727, 440, 235, 468), (726, 439, 234, 469), (724, 379, 191, 471), (721, 473, 244, 474), (720, 436, 233, 475), (719, 476, 245, 477), (718, 435, 232, 478), (715, 433, 231, 480), (714, 432, 230, 481), (712, 482, 246, 483), (711, 431, 229, 484), (710, 429, 228, 485), (707, 427, 227, 487), (706, 426, 226, 488), (705, 424, 225, 489), (702, 422, 224, 491), (701, 421, 223, 492), (698, 419, 222, 494), (697, 418, 221, 495), (695, 382, 193, 498), (692, 502, 249, 503), (691, 416, 219, 504), (690, 414, 218, 505), (687, 412, 217, 507), (686, 411, 216, 508), (685, 409, 215, 509), (682, 407, 214, 511), (681, 406, 213, 512), (678, 404, 212, 514), (677, 403, 211, 515), (675, 380, 192, 518), (668, 525, 252, 526), (667, 400, 209, 527), (659, 398, 207, 536), (658, 397, 206, 537), (652, 541, 255, 542), (651, 395, 205, 543), (643, 393, 203, 552), (642, 392, 202, 553), (639, 555, 258, 556), (638, 375, 188, 557), (635, 559, 259, 560), (634, 372, 186, 561), (633, 354, 176, 562), (623, 568, 260, 569), (622, 365, 182, 570), (621, 356, 177, 571), (611, 577, 261, 578), (610, 358, 178, 579), (607, 581, 262, 582), (606, 352, 175, 583), (605, 584, 263, 585), (604, 351, 174, 586), (601, 588, 264, 589), (600, 349, 173, 590), (599, 591, 265, 592), (598, 348, 172, 593), (449, 596, 595, 240), (171, 347, 596, 449), (446, 597, 594, 238), (170, 345, 597, 446), (591, 598, 593, 265), (445, 136, 348, 598), (443, 599, 592, 237), (588, 600, 590, 264), (442, 601, 589, 236), (439, 602, 587, 234), (169, 343, 602, 439), (341, 603, 281, 141), (234, 587, 603, 341), (584, 604, 586, 263), (438, 138, 351, 604), (436, 605, 585, 233), (581, 606, 583, 262), (435, 607, 582, 232), (432, 608, 580, 230), (168, 340, 608, 432), (338, 609, 283, 143), (230, 580, 609, 338), (577, 610, 579, 261), (431, 611, 578, 229), (429, 612, 576, 228), (167, 337, 612, 429), (336, 613, 284, 144), (228, 576, 613, 336), (426, 614, 575, 226), (166, 335, 614, 426), (333, 615, 279, 139), (226, 575, 615, 333), (424, 616, 574, 225), (165, 332, 616, 424), (331, 617, 285, 145), (225, 574, 617, 331), (421, 618, 573, 223), (164, 330, 618, 421), (418, 619, 572, 221), (163, 328, 619, 418), (326, 620, 287, 146), (221, 572, 620, 326), (417, 142, 356, 621), (568, 622, 570, 260), (416, 623, 569, 219), (414, 624, 567, 218), (162, 324, 624, 414), (323, 625, 289, 148), (218, 567, 625, 323), (411, 626, 566, 216), (161, 322, 626, 411), (320, 627, 277, 137), (216, 566, 627, 320), (409, 628, 565, 215), (160, 319, 628, 409), (318, 629, 290, 149), (215, 565, 629, 318), (406, 630, 564, 213), (159, 317, 630, 406), (403, 631, 563, 211), (158, 315, 631, 403), (313, 632, 292, 150), (211, 563, 632, 313), (402, 140, 354, 633), (559, 634, 561, 259), (400, 635, 560, 209), (397, 636, 558, 206), (157, 308, 636, 397), (306, 637, 296, 153), (206, 558, 637, 306), (555, 638, 557, 258), (395, 639, 556, 205), (392, 640, 554, 202), (156, 302, 640, 392), (300, 641, 299, 155), (202, 554, 641, 300), (394, 156, 392, 642), (357, 143, 393, 643), (393, 644, 551, 203), (143, 283, 644, 393), (301, 645, 302, 156), (203, 551, 645, 301), (356, 646, 550, 177), (142, 304, 646, 356), (271, 647, 275, 131), (177, 550, 647, 271), (382, 648, 548, 193), (129, 269, 648, 382), (282, 649, 304, 142), (193, 548, 649, 282), (548, 257, 547, 649), (204, 545, 650, 303), (545, 256, 544, 650), (541, 651, 543, 255), (351, 652, 542, 174), (138, 305, 652, 351), (189, 376, 653, 539), (376, 154, 396, 653), (379, 654, 540, 191), (131, 275, 654, 379), (275, 189, 539, 654), (278, 655, 305, 138), (191, 540, 655, 278), (201, 391, 656, 538), (391, 135, 390, 656), (154, 298, 657, 396), (298, 201, 538, 657), (399, 157, 397, 658), (355, 141, 398, 659), (398, 660, 535, 207), (141, 281, 660, 398), (307, 661, 308, 157), (207, 535, 661, 307), (354, 662, 534, 176), (140, 310, 662, 354), (270, 663, 274, 130), (176, 534, 663, 270), (380, 664, 532, 192), (128, 267, 664, 380), (280, 665, 310, 140), (192, 532, 665, 280), (532, 254, 531, 665), (208, 529, 666, 309), (529, 253, 528, 666), (525, 667, 527, 252), (348, 668, 526, 172), (136, 311, 668, 348), (187, 373, 669, 523), (373, 152, 401, 669), (378, 670, 524, 190), (130, 274, 670, 378), (274, 187, 523, 670), (276, 671, 311, 136), (190, 524, 671, 276), (199, 389, 672, 522), (389, 134, 388, 672), (152, 295, 673, 401), (295, 199, 522, 673), (196, 520, 674, 291), (520, 251, 519, 674), (381, 128, 380, 675), (210, 517, 676, 312), (517, 250, 516, 676), (405, 158, 403, 677), (350, 137, 404, 678), (404, 679, 513, 212), (137, 277, 679, 404), (314, 680, 315, 158), (212, 513, 680, 314), (408, 159, 406, 681), (370, 150, 407, 682), (407, 683, 510, 214), (150, 292, 683, 407), (316, 684, 317, 159), (214, 510, 684, 316), (410, 160, 409, 685), (413, 161, 411, 686), (368, 149, 412, 687), (412, 688, 506, 217), (149, 290, 688, 412), (321, 689, 322, 161), (217, 506, 689, 321), (415, 162, 414, 690), (502, 691, 504, 249), (349, 692, 503, 173), (266, 693, 267, 128), (173, 503, 693, 266), (194, 500, 694, 286), (500, 248, 499, 694), (383, 129, 382, 695), (220, 497, 696, 325), (497, 247, 496, 696), (420, 163, 418, 697), (353, 139, 419, 698), (419, 699, 493, 222), (139, 279, 699, 419), (327, 700, 328, 163), (222, 493, 700, 327), (423, 164, 421, 701), (363, 146, 422, 702), (422, 703, 490, 224), (146, 287, 703, 422), (329, 704, 330, 164), (224, 490, 704, 329), (425, 165, 424, 705), (428, 166, 426, 706), (361, 145, 427, 707), (427, 708, 486, 227), (145, 285, 708, 427), (334, 709, 335, 166), (227, 486, 709, 334), (430, 167, 429, 710), (482, 711, 484, 246), (352, 712, 483, 175), (268, 713, 269, 129), (175, 483, 713, 268), (434, 168, 432, 714), (359, 144, 433, 715), (433, 716, 479, 231), (144, 284, 716, 433), (339, 717, 340, 168), (231, 479, 717, 339), (476, 718, 478, 245), (360, 719, 477, 179), (473, 720, 475, 244), (362, 721, 474, 180), (181, 364, 722, 472), (364, 147, 437, 722), (132, 272, 723, 384), (272, 181, 472, 723), (195, 385, 724, 470), (385, 131, 379, 724), (147, 288, 725, 437), (288, 195, 470, 725), (441, 169, 439, 726), (366, 148, 440, 727), (440, 728, 467, 235), (148, 289, 728, 440), (342, 729, 343, 169), (235, 467, 729, 342), (464, 730, 466, 243), (367, 731, 465, 183), (461, 732, 463, 242), (369, 733, 462, 184), (185, 371, 734, 460), (371, 151, 444, 734), (133, 273, 735, 386), (273, 185, 460, 735), (197, 387, 736, 458), (387, 130, 378, 736), (151, 293, 737, 444), (293, 197, 458, 737), (448, 170, 446, 738), (374, 153, 447, 739), (447, 740, 455, 239), (153, 296, 740, 447), (344, 741, 345, 170), (239, 455, 741, 344), (451, 171, 449, 742), (377, 155, 450, 743), (450, 744, 452, 241), (155, 299, 744, 450), (346, 745, 347, 171), (241, 452, 745, 346), (453, 241, 346, 746), (456, 239, 344, 747), (459, 190, 276, 748), (468, 235, 342, 749), (469, 234, 341, 750), (471, 191, 278, 751), (480, 231, 339, 752), (481, 230, 338, 753), (485, 228, 336, 754), (487, 227, 334, 755), (488, 226, 333, 756), (489, 225, 331, 757), (491, 224, 329, 758), (494, 222, 327, 759), (495, 221, 326, 760), (247, 498, 761, 496), (498, 193, 282, 761), (248, 501, 762, 499), (501, 220, 325, 762), (505, 218, 323, 763), (507, 217, 321, 764), (508, 216, 320, 765), (509, 215, 318, 766), (511, 214, 316, 767), (514, 212, 314, 768), (515, 211, 313, 769), (250, 518, 770, 516), (518, 192, 280, 770), (251, 521, 771, 519), (521, 210, 312, 771), (253, 530, 772, 528), (530, 198, 294, 772), (254, 533, 773, 531), (533, 208, 309, 773), (536, 207, 307, 774), (537, 206, 306, 775), (256, 546, 776, 544), (546, 200, 297, 776), (257, 549, 777, 547), (549, 204, 303, 777), (552, 203, 301, 778), (553, 202, 300, 779), (562, 176, 270, 780), (571, 177, 271, 781), (583, 175, 268, 782), (590, 173, 266, 783), (462, 242, 463, 237, 592, 265, 593, 172, 526, 252, 527, 209, 560, 259, 561, 186, 180, 474, 244, 475, 233, 585, 263, 586, 174, 542, 255, 543, 205, 556, 258, 557, 188, 184), (564, 454, 240, 595, 512, 213), (573, 457, 238, 594, 492, 223), (653, 396, 657, 538, 656, 390, 386, 735, 460, 734, 444, 737, 458, 736, 654, 539), (669, 401, 673, 522, 672, 388, 384, 723, 472, 722, 437, 725, 470, 724, 670, 523), (547, 777, 303, 650, 544, 776, 297, 291, 674, 519, 771, 312, 676, 516, 770, 649), (531, 773, 309, 666, 528, 772, 294, 286, 694, 499, 762, 325, 696, 496, 761, 665), (465, 243, 466, 236, 589, 264, 590, 483, 246, 484, 229, 578, 261, 579, 178, 183), (477, 245, 478, 232, 582, 262, 583, 503, 249, 504, 219, 569, 260, 570, 182, 179), (324, 162, 415, 332, 165, 425), (319, 160, 410, 337, 167, 430), (600, 588, 601, 442, 730, 464, 731, 367, 358, 610, 577, 611, 431, 711, 482, 712, 352, 606, 581, 607, 435, 718, 476, 719, 360, 365, 622, 568, 623, 416, 691, 502, 692, 349), (497, 220, 501, 248, 500, 194, 198, 530, 253, 529, 208, 533, 254, 532, 498, 247), (517, 210, 521, 251, 520, 196, 200, 546, 256, 545, 204, 549, 257, 548, 518, 250), (272, 132, 134, 389, 199, 295, 152, 373, 187, 274, 385, 195, 288, 147, 364, 181), (273, 133, 135, 391, 201, 298, 154, 376, 189, 275, 387, 197, 293, 151, 371, 185), (604, 584, 605, 436, 720, 473, 721, 362, 372, 634, 559, 635, 400, 667, 525, 668), (598, 591, 599, 443, 732, 461, 733, 369, 375, 638, 555, 639, 395, 651, 541, 652), (594, 597, 345, 741, 455, 740, 296, 637, 558, 636, 308, 661, 535, 660, 281, 603, 587, 602, 343, 729, 467, 728, 289, 625, 567, 624, 324, 425, 705, 489, 757, 361, 707, 487, 755, 428, 706, 488, 756, 353, 698, 494, 759, 420, 697, 495, 760, 363, 702, 491, 758, 423, 701, 492), (180, 186, 372, 362), (384, 388, 134, 132), (286, 294, 198, 194), (179, 182, 365, 360), (604, 668, 311, 671, 524, 670, 724, 471, 751, 438), (571, 781, 385, 274, 663, 534, 662, 310, 665, 761, 417, 621), (532, 664, 267, 693, 503, 583, 782, 383, 695, 498), (566, 626, 322, 689, 506, 688, 290, 629, 565, 628, 319, 430, 710, 485, 754, 359, 715, 480, 752, 434, 714, 481, 753, 357, 643, 552, 778, 394, 642, 553, 779, 377, 743, 453, 746, 451, 742, 454, 564, 630, 317, 684, 510, 683, 292, 632, 563, 631, 315, 680, 513, 679, 277, 627), (595, 596, 347, 745, 452, 744, 299, 641, 554, 640, 302, 645, 551, 644, 283, 609, 580, 608, 340, 717, 479, 716, 284, 613, 576, 612, 337, 410, 685, 509, 766, 368, 687, 507, 764, 413, 686, 508, 765, 350, 678, 514, 768, 405, 677, 515, 769, 370, 682, 511, 767, 408, 681, 512), (178, 358, 367, 183), (291, 297, 200, 196), (386, 390, 135, 133), (184, 188, 375, 369), (598, 652, 305, 655, 540, 654, 736, 459, 748, 445), (562, 780, 387, 275, 647, 550, 646, 304, 649, 770, 402, 633), (548, 648, 269, 713, 483, 590, 783, 381, 675, 518), (575, 614, 335, 709, 486, 708, 285, 617, 574, 616, 332, 415, 690, 505, 763, 366, 727, 468, 749, 441, 726, 469, 750, 355, 659, 536, 774, 399, 658, 537, 775, 374, 739, 456, 747, 448, 738, 457, 573, 618, 330, 704, 490, 703, 287, 620, 572, 619, 328, 700, 493, 699, 279, 615)])
me_cube_012.use_remesh_preserve_volume = False
me_cube_012.use_remesh_preserve_attributes = False
me_cube_012.use_mirror_vertex_groups = False
me_cube_012.update()
me_cube_009 = bpy.data.meshes.new('Cube.009')
me_cube_009.from_pydata([(-0.5, -0.5, -0.4), (-0.5, -0.5, 0.6), (-0.5, 0.5, -0.4), (-0.5, 0.5, 0.6), (0.5, -0.5, -0.4), (0.5, -0.5, 0.6), (0.5, 0.5, -0.4), (0.5, 0.5, 0.6)], [], [(0, 1, 3, 2), (2, 3, 7, 6), (6, 7, 5, 4), (4, 5, 1, 0), (2, 6, 4, 0), (7, 3, 1, 5)])
me_cube_009.use_remesh_preserve_volume = False
me_cube_009.use_remesh_preserve_attributes = False
me_cube_009.use_mirror_vertex_groups = False
me_cube_009.update()
me_cube_008 = bpy.data.meshes.new('Cube.008')
me_cube_008.from_pydata([(-0.5, -0.5, -1.0), (-0.5, -0.5, 0.5), (-0.5, 0.5, -1.0), (-0.5, 0.5, 0.5), (0.5, -0.5, -1.0), (0.5, -0.5, 0.5), (0.5, 0.5, -1.0), (0.5, 0.5, 0.5)], [], [(0, 1, 3, 2), (2, 3, 7, 6), (6, 7, 5, 4), (4, 5, 1, 0), (2, 6, 4, 0), (7, 3, 1, 5)])
me_cube_008.use_remesh_preserve_volume = False
me_cube_008.use_remesh_preserve_attributes = False
me_cube_008.use_mirror_vertex_groups = False
me_cube_008.update()
me_cube = bpy.data.meshes.new('Cube')
me_cube.from_pydata([(-0.4702, 0.1864, 14.24), (-0.4008, 0.1687, 19.5), (-0.4802, 0.5, 8.482), (-0.4802, 0.5, 5.556), (-0.4702, -0.3295, 14.06), (-0.4008, -0.3118, 19.5), (0.4474, 0.4217, 11.77), (0.2717, 0.5, 8.482), (0.3611, 0.1687, 19.5), (-0.4802, 0.1864, 12.01), (0.2717, 0.5, 5.556), (-0.4802, -0.3295, 11.78), (-0.4771, -0.457, 8.017), (0.3611, -0.3118, 19.5), (0.477, 0.4085, 8.334), (0.2717, 0.5, -0.1493), (0.2717, 0.5, 4.716), (0.4802, 0.4071, 7.083), (0.4802, 0.4071, -0.1493), (-0.4802, 0.5, 4.716), (-0.4802, -0.3295, -0.1493), (-0.4802, 0.1864, -0.1493), (-0.4802, -0.4557, 6.761), (-0.4575, -0.4658, 11.0), (0.4702, 0.1864, 14.24), (0.4702, -0.3295, 14.06), (-0.3807, -0.5, 8.482), (0.4802, -0.5, 8.482), (-0.4802, 0.5, -0.1493), (0.4802, 0.1864, 12.01), (0.4802, 0.1864, -0.1493), (-0.4802, -0.4557, -0.1493), (-0.3807, -0.5, -0.1493), (-0.3807, -0.5, 4.485), (-0.3807, -0.5, 5.27), (-0.3807, -0.5, 5.377), (0.4802, -0.3295, 11.78), (0.4802, -0.5, 5.377), (0.4802, -0.3295, -0.1493), (0.4802, -0.5, -0.1493), (0.4802, -0.5, 4.485)], [], [(1, 2, 3, 0), (4, 5, 1, 0), (6, 7, 2, 1, 8), (0, 3, 19, 9), (3, 2, 7, 10), (11, 4, 0, 9), (4, 12, 23, 5), (8, 1, 5, 13), (6, 8, 24, 14), (15, 16, 10, 7, 6, 14, 17, 18), (19, 3, 10, 16), (20, 11, 9, 21), (11, 22, 12, 4), (24, 8, 13, 25), (13, 5, 23, 26, 27), (28, 19, 16, 15), (14, 24, 29, 17), (18, 17, 29, 30), (21, 9, 19, 28), (31, 22, 11, 20), (32, 33, 34, 35, 26, 23, 12, 22, 31), (29, 24, 25, 36), (13, 27, 37, 25), (37, 27, 26, 35), (30, 29, 36, 38), (39, 40, 33, 32), (40, 37, 35, 34, 33), (25, 37, 40, 36), (38, 36, 40, 39), (30, 38, 39, 32, 31, 20, 21, 28, 15, 18)])
me_cube.use_remesh_preserve_volume = False
me_cube.use_remesh_preserve_attributes = False
me_cube.use_mirror_vertex_groups = False
me_cube.update()
me_cube_036 = bpy.data.meshes.new('Cube.036')
me_cube_036.from_pydata([(-1.93, -0.56, -0.5), (-1.93, -0.56, 0.5), (-1.93, 0.56, -0.5), (-1.93, 0.56, 0.5), (-0.87, -0.56, -0.5), (-0.87, -0.56, 0.5), (-0.87, 0.56, -0.5), (-0.87, 0.56, 0.5), (-1.83, 0.56, -0.5), (-1.83, -0.56, -0.5), (-0.97, 0.56, -0.5), (-0.97, -0.56, -0.5), (-1.83, 0.56, -5.5), (-1.83, -0.56, -5.5), (-0.97, 0.56, -5.5), (-0.97, -0.56, -5.5), (-0.53, -0.56, -0.5), (-0.53, -0.56, 0.5), (-0.53, 0.56, -0.5), (-0.53, 0.56, 0.5), (0.53, -0.56, -0.5), (0.53, -0.56, 0.5), (0.53, 0.56, -0.5), (0.53, 0.56, 0.5), (-0.43, 0.56, -0.5), (-0.43, -0.56, -0.5), (0.43, 0.56, -0.5), (0.43, -0.56, -0.5), (-0.43, 0.56, -5.5), (-0.43, -0.56, -5.5), (0.43, 0.56, -5.5), (0.43, -0.56, -5.5), (-3.33, -0.56, -0.5), (-3.33, -0.56, 0.5), (-3.33, 0.56, -0.5), (-3.33, 0.56, 0.5), (-2.27, -0.56, -0.5), (-2.27, -0.56, 0.5), (-2.27, 0.56, -0.5), (-2.27, 0.56, 0.5), (-3.23, 0.56, -0.5), (-3.23, -0.56, -0.5), (-2.37, 0.56, -0.5), (-2.37, -0.56, -0.5), (-3.23, 0.56, -5.5), (-3.23, -0.56, -5.5), (-2.37, 0.56, -5.5), (-2.37, -0.56, -5.5), (-3.33, 0.76, -0.5), (-3.33, 0.76, 0.5), (-3.33, 1.88, -0.5), (-3.33, 1.88, 0.5), (-2.27, 0.76, -0.5), (-2.27, 0.76, 0.5), (-2.27, 1.88, -0.5), (-2.27, 1.88, 0.5), (-3.23, 1.88, -0.5), (-3.23, 0.76, -0.5), (-2.37, 1.88, -0.5), (-2.37, 0.76, -0.5), (-3.23, 1.88, -5.5), (-3.23, 0.76, -5.5), (-2.37, 1.88, -5.5), (-2.37, 0.76, -5.5), (-0.53, 0.76, -0.5), (-0.53, 0.76, 0.5), (-0.53, 1.88, -0.5), (-0.53, 1.88, 0.5), (0.53, 0.76, -0.5), (0.53, 0.76, 0.5), (0.53, 1.88, -0.5), (0.53, 1.88, 0.5), (-0.43, 1.88, -0.5), (-0.43, 0.76, -0.5), (0.43, 1.88, -0.5), (0.43, 0.76, -0.5), (-0.43, 1.88, -5.5), (-0.43, 0.76, -5.5), (0.43, 1.88, -5.5), (0.43, 0.76, -5.5), (-1.93, 0.76, -0.5), (-1.93, 0.76, 0.5), (-1.93, 1.88, -0.5), (-1.93, 1.88, 0.5), (-0.87, 0.76, -0.5), (-0.87, 0.76, 0.5), (-0.87, 1.88, -0.5), (-0.87, 1.88, 0.5), (-1.83, 1.88, -0.5), (-1.83, 0.76, -0.5), (-0.97, 1.88, -0.5), (-0.97, 0.76, -0.5), (-1.83, 1.88, -5.5), (-1.83, 0.76, -5.5), (-0.97, 1.88, -5.5), (-0.97, 0.76, -5.5), (-1.93, 2.08, -0.5), (-1.93, 2.08, 0.5), (-1.93, 3.2, -0.5), (-1.93, 3.2, 0.5), (-0.87, 2.08, -0.5), (-0.87, 2.08, 0.5), (-0.87, 3.2, -0.5), (-0.87, 3.2, 0.5), (-1.83, 3.2, -0.5), (-1.83, 2.08, -0.5), (-0.97, 3.2, -0.5), (-0.97, 2.08, -0.5), (-1.83, 3.2, -5.5), (-1.83, 2.08, -5.5), (-0.97, 3.2, -5.5), (-0.97, 2.08, -5.5), (-0.53, 2.08, -0.5), (-0.53, 2.08, 0.5), (-0.53, 3.2, -0.5), (-0.53, 3.2, 0.5), (0.53, 2.08, -0.5), (0.53, 2.08, 0.5), (0.53, 3.2, -0.5), (0.53, 3.2, 0.5), (-0.43, 3.2, -0.5), (-0.43, 2.08, -0.5), (0.43, 3.2, -0.5), (0.43, 2.08, -0.5), (-0.43, 3.2, -5.5), (-0.43, 2.08, -5.5), (0.43, 3.2, -5.5), (0.43, 2.08, -5.5), (-3.33, 2.08, -0.5), (-3.33, 2.08, 0.5), (-3.33, 3.2, -0.5), (-3.33, 3.2, 0.5), (-2.27, 2.08, -0.5), (-2.27, 2.08, 0.5), (-2.27, 3.2, -0.5), (-2.27, 3.2, 0.5), (-3.23, 3.2, -0.5), (-3.23, 2.08, -0.5), (-2.37, 3.2, -0.5), (-2.37, 2.08, -0.5), (-3.23, 3.2, -5.5), (-3.23, 2.08, -5.5), (-2.37, 3.2, -5.5), (-2.37, 2.08, -5.5), (-3.33, 6.04, -0.5), (-3.33, 6.04, 0.5), (-3.33, 7.16, -0.5), (-3.33, 7.16, 0.5), (-2.27, 6.04, -0.5), (-2.27, 6.04, 0.5), (-2.27, 7.16, -0.5), (-2.27, 7.16, 0.5), (-3.23, 7.16, -0.5), (-3.23, 6.04, -0.5), (-2.37, 7.16, -0.5), (-2.37, 6.04, -0.5), (-3.23, 7.16, -5.5), (-3.23, 6.04, -5.5), (-2.37, 7.16, -5.5), (-2.37, 6.04, -5.5), (-0.53, 6.04, -0.5), (-0.53, 6.04, 0.5), (-0.53, 7.16, -0.5), (-0.53, 7.16, 0.5), (0.53, 6.04, -0.5), (0.53, 6.04, 0.5), (0.53, 7.16, -0.5), (0.53, 7.16, 0.5), (-0.43, 7.16, -0.5), (-0.43, 6.04, -0.5), (0.43, 7.16, -0.5), (0.43, 6.04, -0.5), (-0.43, 7.16, -5.5), (-0.43, 6.04, -5.5), (0.43, 7.16, -5.5), (0.43, 6.04, -5.5), (-0.53, 4.72, -0.5), (-0.53, 4.72, 0.5), (-0.53, 5.84, -0.5), (-0.53, 5.84, 0.5), (0.53, 4.72, -0.5), (0.53, 4.72, 0.5), (0.53, 5.84, -0.5), (0.53, 5.84, 0.5), (-0.43, 5.84, -0.5), (-0.43, 4.72, -0.5), (0.43, 5.84, -0.5), (0.43, 4.72, -0.5), (-0.43, 5.84, -5.5), (-0.43, 4.72, -5.5), (0.43, 5.84, -5.5), (0.43, 4.72, -5.5), (-3.33, 4.72, -0.5), (-3.33, 4.72, 0.5), (-3.33, 5.84, -0.5), (-3.33, 5.84, 0.5), (-2.27, 4.72, -0.5), (-2.27, 4.72, 0.5), (-2.27, 5.84, -0.5), (-2.27, 5.84, 0.5), (-3.23, 5.84, -0.5), (-3.23, 4.72, -0.5), (-2.37, 5.84, -0.5), (-2.37, 4.72, -0.5), (-3.23, 5.84, -5.5), (-3.23, 4.72, -5.5), (-2.37, 5.84, -5.5), (-2.37, 4.72, -5.5), (-3.33, 3.4, -0.5), (-3.33, 3.4, 0.5), (-3.33, 4.52, -0.5), (-3.33, 4.52, 0.5), (-2.27, 3.4, -0.5), (-2.27, 3.4, 0.5), (-2.27, 4.52, -0.5), (-2.27, 4.52, 0.5), (-3.23, 4.52, -0.5), (-3.23, 3.4, -0.5), (-2.37, 4.52, -0.5), (-2.37, 3.4, -0.5), (-3.23, 4.52, -5.5), (-3.23, 3.4, -5.5), (-2.37, 4.52, -5.5), (-2.37, 3.4, -5.5), (-0.53, 3.4, -0.5), (-0.53, 3.4, 0.5), (-0.53, 4.52, -0.5), (-0.53, 4.52, 0.5), (0.53, 3.4, -0.5), (0.53, 3.4, 0.5), (0.53, 4.52, -0.5), (0.53, 4.52, 0.5), (-0.43, 4.52, -0.5), (-0.43, 3.4, -0.5), (0.43, 4.52, -0.5), (0.43, 3.4, -0.5), (-0.43, 4.52, -5.5), (-0.43, 3.4, -5.5), (0.43, 4.52, -5.5), (0.43, 3.4, -5.5), (-1.93, 3.4, -0.5), (-1.93, 3.4, 0.5), (-1.93, 4.52, -0.5), (-1.93, 4.52, 0.5), (-0.87, 3.4, -0.5), (-0.87, 3.4, 0.5), (-0.87, 4.52, -0.5), (-0.87, 4.52, 0.5), (-1.83, 4.52, -0.5), (-1.83, 3.4, -0.5), (-0.97, 4.52, -0.5), (-0.97, 3.4, -0.5), (-1.83, 4.52, -5.5), (-1.83, 3.4, -5.5), (-0.97, 4.52, -5.5), (-0.97, 3.4, -5.5)], [], [(0, 1, 3, 2), (2, 3, 7, 6), (6, 7, 5, 4), (4, 5, 1, 0), (4, 0, 9, 11), (7, 3, 1, 5), (10, 11, 15, 14), (2, 6, 10, 8), (0, 2, 8, 9), (6, 4, 11, 10), (12, 14, 15, 13), (9, 8, 12, 13), (11, 9, 13, 15), (8, 10, 14, 12), (16, 17, 19, 18), (18, 19, 23, 22), (22, 23, 21, 20), (20, 21, 17, 16), (20, 16, 25, 27), (23, 19, 17, 21), (26, 27, 31, 30), (18, 22, 26, 24), (16, 18, 24, 25), (22, 20, 27, 26), (28, 30, 31, 29), (25, 24, 28, 29), (27, 25, 29, 31), (24, 26, 30, 28), (32, 33, 35, 34), (34, 35, 39, 38), (38, 39, 37, 36), (36, 37, 33, 32), (36, 32, 41, 43), (39, 35, 33, 37), (42, 43, 47, 46), (34, 38, 42, 40), (32, 34, 40, 41), (38, 36, 43, 42), (44, 46, 47, 45), (41, 40, 44, 45), (43, 41, 45, 47), (40, 42, 46, 44), (48, 49, 51, 50), (50, 51, 55, 54), (54, 55, 53, 52), (52, 53, 49, 48), (52, 48, 57, 59), (55, 51, 49, 53), (58, 59, 63, 62), (50, 54, 58, 56), (48, 50, 56, 57), (54, 52, 59, 58), (60, 62, 63, 61), (57, 56, 60, 61), (59, 57, 61, 63), (56, 58, 62, 60), (64, 65, 67, 66), (66, 67, 71, 70), (70, 71, 69, 68), (68, 69, 65, 64), (68, 64, 73, 75), (71, 67, 65, 69), (74, 75, 79, 78), (66, 70, 74, 72), (64, 66, 72, 73), (70, 68, 75, 74), (76, 78, 79, 77), (73, 72, 76, 77), (75, 73, 77, 79), (72, 74, 78, 76), (80, 81, 83, 82), (82, 83, 87, 86), (86, 87, 85, 84), (84, 85, 81, 80), (84, 80, 89, 91), (87, 83, 81, 85), (90, 91, 95, 94), (82, 86, 90, 88), (80, 82, 88, 89), (86, 84, 91, 90), (92, 94, 95, 93), (89, 88, 92, 93), (91, 89, 93, 95), (88, 90, 94, 92), (96, 97, 99, 98), (98, 99, 103, 102), (102, 103, 101, 100), (100, 101, 97, 96), (100, 96, 105, 107), (103, 99, 97, 101), (106, 107, 111, 110), (98, 102, 106, 104), (96, 98, 104, 105), (102, 100, 107, 106), (108, 110, 111, 109), (105, 104, 108, 109), (107, 105, 109, 111), (104, 106, 110, 108), (112, 113, 115, 114), (114, 115, 119, 118), (118, 119, 117, 116), (116, 117, 113, 112), (116, 112, 121, 123), (119, 115, 113, 117), (122, 123, 127, 126), (114, 118, 122, 120), (112, 114, 120, 121), (118, 116, 123, 122), (124, 126, 127, 125), (121, 120, 124, 125), (123, 121, 125, 127), (120, 122, 126, 124), (128, 129, 131, 130), (130, 131, 135, 134), (134, 135, 133, 132), (132, 133, 129, 128), (132, 128, 137, 139), (135, 131, 129, 133), (138, 139, 143, 142), (130, 134, 138, 136), (128, 130, 136, 137), (134, 132, 139, 138), (140, 142, 143, 141), (137, 136, 140, 141), (139, 137, 141, 143), (136, 138, 142, 140), (144, 145, 147, 146), (146, 147, 151, 150), (150, 151, 149, 148), (148, 149, 145, 144), (148, 144, 153, 155), (151, 147, 145, 149), (154, 155, 159, 158), (146, 150, 154, 152), (144, 146, 152, 153), (150, 148, 155, 154), (156, 158, 159, 157), (153, 152, 156, 157), (155, 153, 157, 159), (152, 154, 158, 156), (160, 161, 163, 162), (162, 163, 167, 166), (166, 167, 165, 164), (164, 165, 161, 160), (164, 160, 169, 171), (167, 163, 161, 165), (170, 171, 175, 174), (162, 166, 170, 168), (160, 162, 168, 169), (166, 164, 171, 170), (172, 174, 175, 173), (169, 168, 172, 173), (171, 169, 173, 175), (168, 170, 174, 172), (176, 177, 179, 178), (178, 179, 183, 182), (182, 183, 181, 180), (180, 181, 177, 176), (180, 176, 185, 187), (183, 179, 177, 181), (186, 187, 191, 190), (178, 182, 186, 184), (176, 178, 184, 185), (182, 180, 187, 186), (188, 190, 191, 189), (185, 184, 188, 189), (187, 185, 189, 191), (184, 186, 190, 188), (192, 193, 195, 194), (194, 195, 199, 198), (198, 199, 197, 196), (196, 197, 193, 192), (196, 192, 201, 203), (199, 195, 193, 197), (202, 203, 207, 206), (194, 198, 202, 200), (192, 194, 200, 201), (198, 196, 203, 202), (204, 206, 207, 205), (201, 200, 204, 205), (203, 201, 205, 207), (200, 202, 206, 204), (208, 209, 211, 210), (210, 211, 215, 214), (214, 215, 213, 212), (212, 213, 209, 208), (212, 208, 217, 219), (215, 211, 209, 213), (218, 219, 223, 222), (210, 214, 218, 216), (208, 210, 216, 217), (214, 212, 219, 218), (220, 222, 223, 221), (217, 216, 220, 221), (219, 217, 221, 223), (216, 218, 222, 220), (224, 225, 227, 226), (226, 227, 231, 230), (230, 231, 229, 228), (228, 229, 225, 224), (228, 224, 233, 235), (231, 227, 225, 229), (234, 235, 239, 238), (226, 230, 234, 232), (224, 226, 232, 233), (230, 228, 235, 234), (236, 238, 239, 237), (233, 232, 236, 237), (235, 233, 237, 239), (232, 234, 238, 236), (240, 241, 243, 242), (242, 243, 247, 246), (246, 247, 245, 244), (244, 245, 241, 240), (244, 240, 249, 251), (247, 243, 241, 245), (250, 251, 255, 254), (242, 246, 250, 248), (240, 242, 248, 249), (246, 244, 251, 250), (252, 254, 255, 253), (249, 248, 252, 253), (251, 249, 253, 255), (248, 250, 254, 252)])
me_cube_036.use_remesh_preserve_volume = False
me_cube_036.use_remesh_preserve_attributes = False
me_cube_036.use_mirror_vertex_groups = False
me_cube_036.update()
me_cylinder_003 = bpy.data.meshes.new('Cylinder.003')
me_cylinder_003.from_pydata([(0.0, 3.0, -15.0), (0.0, 3.0, 15.0), (0.5853, 2.942, -15.0), (0.5853, 2.942, 15.0), (1.148, 2.772, -15.0), (1.148, 2.772, 15.0), (1.667, 2.494, -15.0), (1.667, 2.494, 15.0), (2.121, 2.121, -15.0), (2.121, 2.121, 15.0), (2.494, 1.667, -15.0), (2.494, 1.667, 15.0), (2.772, 1.148, -15.0), (2.772, 1.148, 15.0), (2.942, 0.5853, -15.0), (2.942, 0.5853, 15.0), (3.0, 2.265e-07, -15.0), (3.0, 2.265e-07, 15.0), (2.942, -0.5853, -15.0), (2.942, -0.5853, 15.0), (2.772, -1.148, -15.0), (2.772, -1.148, 15.0), (2.494, -1.667, -15.0), (2.494, -1.667, 15.0), (2.121, -2.121, -15.0), (2.121, -2.121, 15.0), (1.667, -2.494, -15.0), (1.667, -2.494, 15.0), (1.148, -2.772, -15.0), (1.148, -2.772, 15.0), (0.5853, -2.942, -15.0), (0.5853, -2.942, 15.0), (-9.775e-07, -3.0, -15.0), (-9.775e-07, -3.0, 15.0), (-0.5853, -2.942, -15.0), (-0.5853, -2.942, 15.0), (-1.148, -2.772, -15.0), (-1.148, -2.772, 15.0), (-1.667, -2.494, -15.0), (-1.667, -2.494, 15.0), (-2.121, -2.121, -15.0), (-2.121, -2.121, 15.0), (-2.494, -1.667, -15.0), (-2.494, -1.667, 15.0), (-2.772, -1.148, -15.0), (-2.772, -1.148, 15.0), (-2.942, -0.5853, -15.0), (-2.942, -0.5853, 15.0), (-3.0, 2.897e-06, -15.0), (-3.0, 2.897e-06, 15.0), (-2.942, 0.5853, -15.0), (-2.942, 0.5853, 15.0), (-2.772, 1.148, -15.0), (-2.772, 1.148, 15.0), (-2.494, 1.667, -15.0), (-2.494, 1.667, 15.0), (-2.121, 2.121, -15.0), (-2.121, 2.121, 15.0), (-1.667, 2.494, -15.0), (-1.667, 2.494, 15.0), (-1.148, 2.772, -15.0), (-1.148, 2.772, 15.0), (-0.5853, 2.942, -15.0), (-0.5853, 2.942, 15.0)], [], [(0, 1, 3, 2), (2, 3, 5, 4), (4, 5, 7, 6), (6, 7, 9, 8), (8, 9, 11, 10), (10, 11, 13, 12), (12, 13, 15, 14), (14, 15, 17, 16), (16, 17, 19, 18), (18, 19, 21, 20), (20, 21, 23, 22), (22, 23, 25, 24), (24, 25, 27, 26), (26, 27, 29, 28), (28, 29, 31, 30), (30, 31, 33, 32), (32, 33, 35, 34), (34, 35, 37, 36), (36, 37, 39, 38), (38, 39, 41, 40), (40, 41, 43, 42), (42, 43, 45, 44), (44, 45, 47, 46), (46, 47, 49, 48), (48, 49, 51, 50), (50, 51, 53, 52), (52, 53, 55, 54), (54, 55, 57, 56), (56, 57, 59, 58), (58, 59, 61, 60), (3, 1, 63, 61, 59, 57, 55, 53, 51, 49, 47, 45, 43, 41, 39, 37, 35, 33, 31, 29, 27, 25, 23, 21, 19, 17, 15, 13, 11, 9, 7, 5), (60, 61, 63, 62), (62, 63, 1, 0), (0, 2, 4, 6, 8, 10, 12, 14, 16, 18, 20, 22, 24, 26, 28, 30, 32, 34, 36, 38, 40, 42, 44, 46, 48, 50, 52, 54, 56, 58, 60, 62)])
me_cylinder_003.use_remesh_preserve_volume = False
me_cylinder_003.use_remesh_preserve_attributes = False
me_cylinder_003.use_mirror_vertex_groups = False
me_cylinder_003.update()
me_cube_005 = bpy.data.meshes.new('Cube.005')
me_cube_005.from_pydata([(-0.5, -0.3889, -0.7), (-0.5, -0.3889, 0.5), (-0.5, 0.5, -0.7), (-0.5, 0.5, 0.5), (0.5, -0.3889, -0.7), (0.5, -0.3889, 0.5), (0.5, 0.5, -0.7), (0.5, 0.5, 0.5)], [], [(0, 1, 3, 2), (2, 3, 7, 6), (6, 7, 5, 4), (4, 5, 1, 0), (2, 6, 4, 0), (7, 3, 1, 5)])
me_cube_005.use_remesh_preserve_volume = False
me_cube_005.use_remesh_preserve_attributes = False
me_cube_005.use_mirror_vertex_groups = False
me_cube_005.update()
me_cube_004 = bpy.data.meshes.new('Cube.004')
me_cube_004.from_pydata([(-0.5, -0.3333, -0.375), (-0.5, -0.3333, 1.25), (-0.5, 0.5, -0.375), (-0.5, 0.5, 1.25), (0.5, -0.3333, -0.375), (0.5, -0.3333, 1.25), (0.5, 0.5, -0.375), (0.5, 0.5, 1.25)], [], [(0, 1, 3, 2), (2, 3, 7, 6), (6, 7, 5, 4), (4, 5, 1, 0), (2, 6, 4, 0), (7, 3, 1, 5)])
me_cube_004.use_remesh_preserve_volume = False
me_cube_004.use_remesh_preserve_attributes = False
me_cube_004.use_mirror_vertex_groups = False
me_cube_004.update()
me_cube_003 = bpy.data.meshes.new('Cube.003')
me_cube_003.from_pydata([(-0.5, -0.5, -0.75), (-0.5, -0.5, 0.375), (-0.5, 0.5, -0.75), (-0.5, 0.5, 0.375), (0.5, -0.5, -0.75), (0.5, -0.5, 0.375), (0.5, 0.5, -0.75), (0.5, 0.5, 0.375)], [], [(0, 1, 3, 2), (2, 3, 7, 6), (6, 7, 5, 4), (4, 5, 1, 0), (2, 6, 4, 0), (7, 3, 1, 5)])
me_cube_003.use_remesh_preserve_volume = False
me_cube_003.use_remesh_preserve_attributes = False
me_cube_003.use_mirror_vertex_groups = False
me_cube_003.update()
me_cylinder_002 = bpy.data.meshes.new('Cylinder.002')
me_cylinder_002.from_pydata([(0.0, 4.0, -15.0), (0.0, 4.0, 15.73), (0.7804, 3.923, -15.0), (0.7804, 3.923, 15.73), (1.531, 3.696, -15.0), (1.531, 3.696, 15.73), (2.222, 3.326, -15.0), (2.222, 3.326, 15.73), (2.828, 2.828, -15.0), (2.828, 2.828, 15.73), (3.326, 2.222, -15.0), (3.326, 2.222, 15.73), (3.696, 1.531, -15.0), (3.696, 1.531, 15.73), (3.923, 0.7804, -15.0), (3.923, 0.7804, 15.73), (4.0, 3.02e-07, -15.0), (4.0, 3.02e-07, 15.73), (3.923, -0.7804, -15.0), (3.923, -0.7804, 15.73), (3.696, -1.531, -15.0), (3.696, -1.531, 15.73), (3.326, -2.222, -15.0), (3.326, -2.222, 15.73), (2.828, -2.828, -15.0), (2.828, -2.828, 15.73), (2.222, -3.326, -15.0), (2.222, -3.326, 15.73), (1.531, -3.696, -15.0), (1.531, -3.696, 15.73), (0.7804, -3.923, -15.0), (0.7804, -3.923, 15.73), (-1.303e-06, -4.0, -15.0), (-1.303e-06, -4.0, 15.73), (-0.7804, -3.923, -15.0), (-0.7804, -3.923, 15.73), (-1.531, -3.696, -15.0), (-1.531, -3.696, 15.73), (-2.222, -3.326, -15.0), (-2.222, -3.326, 15.73), (-2.828, -2.828, -15.0), (-2.828, -2.828, 15.73), (-3.326, -2.222, -15.0), (-3.326, -2.222, 15.73), (-3.696, -1.531, -15.0), (-3.696, -1.531, 15.73), (-3.923, -0.7804, -15.0), (-3.923, -0.7804, 15.73), (-4.0, 3.862e-06, -15.0), (-4.0, 3.862e-06, 15.73), (-3.923, 0.7804, -15.0), (-3.923, 0.7804, 15.73), (-3.696, 1.531, -15.0), (-3.696, 1.531, 15.73), (-3.326, 2.222, -15.0), (-3.326, 2.222, 15.73), (-2.828, 2.828, -15.0), (-2.828, 2.828, 15.73), (-2.222, 3.326, -15.0), (-2.222, 3.326, 15.73), (-1.531, 3.696, -15.0), (-1.531, 3.696, 15.73), (-0.7804, 3.923, -15.0), (-0.7804, 3.923, 15.73)], [], [(0, 1, 3, 2), (2, 3, 5, 4), (4, 5, 7, 6), (6, 7, 9, 8), (8, 9, 11, 10), (10, 11, 13, 12), (12, 13, 15, 14), (14, 15, 17, 16), (16, 17, 19, 18), (18, 19, 21, 20), (20, 21, 23, 22), (22, 23, 25, 24), (24, 25, 27, 26), (26, 27, 29, 28), (28, 29, 31, 30), (30, 31, 33, 32), (32, 33, 35, 34), (34, 35, 37, 36), (36, 37, 39, 38), (38, 39, 41, 40), (40, 41, 43, 42), (42, 43, 45, 44), (44, 45, 47, 46), (46, 47, 49, 48), (48, 49, 51, 50), (50, 51, 53, 52), (52, 53, 55, 54), (54, 55, 57, 56), (56, 57, 59, 58), (58, 59, 61, 60), (3, 1, 63, 61, 59, 57, 55, 53, 51, 49, 47, 45, 43, 41, 39, 37, 35, 33, 31, 29, 27, 25, 23, 21, 19, 17, 15, 13, 11, 9, 7, 5), (60, 61, 63, 62), (62, 63, 1, 0), (0, 2, 4, 6, 8, 10, 12, 14, 16, 18, 20, 22, 24, 26, 28, 30, 32, 34, 36, 38, 40, 42, 44, 46, 48, 50, 52, 54, 56, 58, 60, 62)])
me_cylinder_002.use_remesh_preserve_volume = False
me_cylinder_002.use_remesh_preserve_attributes = False
me_cylinder_002.use_mirror_vertex_groups = False
me_cylinder_002.update()
me_cylinder_001 = bpy.data.meshes.new('Cylinder.001')
me_cylinder_001.from_pydata([(0.0, 6.0, -15.0), (0.0, 6.0, 16.34), (1.171, 5.885, -15.0), (1.171, 5.885, 16.34), (2.296, 5.543, -15.0), (2.296, 5.543, 16.34), (3.333, 4.989, -15.0), (3.333, 4.989, 16.34), (4.243, 4.243, -15.0), (4.243, 4.243, 16.34), (4.989, 3.333, -15.0), (4.989, 3.333, 16.34), (5.543, 2.296, -15.0), (5.543, 2.296, 16.34), (5.885, 1.171, -15.0), (5.885, 1.171, 16.34), (6.0, 4.53e-07, -15.0), (6.0, 4.53e-07, 16.34), (5.885, -1.171, -15.0), (5.885, -1.171, 16.34), (5.543, -2.296, -15.0), (5.543, -2.296, 16.34), (4.989, -3.333, -15.0), (4.989, -3.333, 16.34), (4.243, -4.243, -15.0), (4.243, -4.243, 16.34), (3.333, -4.989, -15.0), (3.333, -4.989, 16.34), (2.296, -5.543, -15.0), (2.296, -5.543, 16.34), (1.171, -5.885, -15.0), (1.171, -5.885, 16.34), (-1.955e-06, -6.0, -15.0), (-1.955e-06, -6.0, 16.34), (-1.171, -5.885, -15.0), (-1.171, -5.885, 16.34), (-2.296, -5.543, -15.0), (-2.296, -5.543, 16.34), (-3.333, -4.989, -15.0), (-3.333, -4.989, 16.34), (-4.243, -4.243, -15.0), (-4.243, -4.243, 16.34), (-4.989, -3.333, -15.0), (-4.989, -3.333, 16.34), (-5.543, -2.296, -15.0), (-5.543, -2.296, 16.34), (-5.885, -1.171, -15.0), (-5.885, -1.171, 16.34), (-6.0, 5.794e-06, -15.0), (-6.0, 5.794e-06, 16.34), (-5.885, 1.171, -15.0), (-5.885, 1.171, 16.34), (-5.543, 2.296, -15.0), (-5.543, 2.296, 16.34), (-4.989, 3.333, -15.0), (-4.989, 3.333, 16.34), (-4.243, 4.243, -15.0), (-4.243, 4.243, 16.34), (-3.333, 4.989, -15.0), (-3.333, 4.989, 16.34), (-2.296, 5.543, -15.0), (-2.296, 5.543, 16.34), (-1.171, 5.885, -15.0), (-1.171, 5.885, 16.34)], [], [(0, 1, 3, 2), (2, 3, 5, 4), (4, 5, 7, 6), (6, 7, 9, 8), (8, 9, 11, 10), (10, 11, 13, 12), (12, 13, 15, 14), (14, 15, 17, 16), (16, 17, 19, 18), (18, 19, 21, 20), (20, 21, 23, 22), (22, 23, 25, 24), (24, 25, 27, 26), (26, 27, 29, 28), (28, 29, 31, 30), (30, 31, 33, 32), (32, 33, 35, 34), (34, 35, 37, 36), (36, 37, 39, 38), (38, 39, 41, 40), (40, 41, 43, 42), (42, 43, 45, 44), (44, 45, 47, 46), (46, 47, 49, 48), (48, 49, 51, 50), (50, 51, 53, 52), (52, 53, 55, 54), (54, 55, 57, 56), (56, 57, 59, 58), (58, 59, 61, 60), (3, 1, 63, 61, 59, 57, 55, 53, 51, 49, 47, 45, 43, 41, 39, 37, 35, 33, 31, 29, 27, 25, 23, 21, 19, 17, 15, 13, 11, 9, 7, 5), (60, 61, 63, 62), (62, 63, 1, 0), (0, 2, 4, 6, 8, 10, 12, 14, 16, 18, 20, 22, 24, 26, 28, 30, 32, 34, 36, 38, 40, 42, 44, 46, 48, 50, 52, 54, 56, 58, 60, 62)])
me_cylinder_001.use_remesh_preserve_volume = False
me_cylinder_001.use_remesh_preserve_attributes = False
me_cylinder_001.use_mirror_vertex_groups = False
me_cylinder_001.update()
me_cylinder = bpy.data.meshes.new('Cylinder')
me_cylinder.from_pydata([(0.0, 8.2, -15.0), (0.0, 8.2, 15.0), (1.6, 8.042, -15.0), (1.6, 8.042, 15.0), (3.138, 7.576, -15.0), (3.138, 7.576, 15.0), (4.556, 6.818, -15.0), (4.556, 6.818, 15.0), (5.798, 5.798, -15.0), (5.798, 5.798, 15.0), (6.818, 4.556, -15.0), (6.818, 4.556, 15.0), (7.576, 3.138, -15.0), (7.576, 3.138, 15.0), (8.042, 1.6, -15.0), (8.042, 1.6, 15.0), (8.2, 6.191e-07, -15.0), (8.2, 6.191e-07, 15.0), (8.042, -1.6, -15.0), (8.042, -1.6, 15.0), (7.576, -3.138, -15.0), (7.576, -3.138, 15.0), (6.818, -4.556, -15.0), (6.818, -4.556, 15.0), (5.798, -5.798, -15.0), (5.798, -5.798, 15.0), (4.556, -6.818, -15.0), (4.556, -6.818, 15.0), (3.138, -7.576, -15.0), (3.138, -7.576, 15.0), (1.6, -8.042, -15.0), (1.6, -8.042, 15.0), (-2.672e-06, -8.2, -15.0), (-2.672e-06, -8.2, 15.0), (-1.6, -8.042, -15.0), (-1.6, -8.042, 15.0), (-3.138, -7.576, -15.0), (-3.138, -7.576, 15.0), (-4.556, -6.818, -15.0), (-4.556, -6.818, 15.0), (-5.798, -5.798, -15.0), (-5.798, -5.798, 15.0), (-6.818, -4.556, -15.0), (-6.818, -4.556, 15.0), (-7.576, -3.138, -15.0), (-7.576, -3.138, 15.0), (-8.042, -1.6, -15.0), (-8.042, -1.6, 15.0), (-8.2, 7.918e-06, -15.0), (-8.2, 7.918e-06, 15.0), (-8.042, 1.6, -15.0), (-8.042, 1.6, 15.0), (-7.576, 3.138, -15.0), (-7.576, 3.138, 15.0), (-6.818, 4.556, -15.0), (-6.818, 4.556, 15.0), (-5.798, 5.798, -15.0), (-5.798, 5.798, 15.0), (-4.556, 6.818, -15.0), (-4.556, 6.818, 15.0), (-3.138, 7.576, -15.0), (-3.138, 7.576, 15.0), (-1.6, 8.042, -15.0), (-1.6, 8.042, 15.0)], [], [(0, 1, 3, 2), (2, 3, 5, 4), (4, 5, 7, 6), (6, 7, 9, 8), (8, 9, 11, 10), (10, 11, 13, 12), (12, 13, 15, 14), (14, 15, 17, 16), (16, 17, 19, 18), (18, 19, 21, 20), (20, 21, 23, 22), (22, 23, 25, 24), (24, 25, 27, 26), (26, 27, 29, 28), (28, 29, 31, 30), (30, 31, 33, 32), (32, 33, 35, 34), (34, 35, 37, 36), (36, 37, 39, 38), (38, 39, 41, 40), (40, 41, 43, 42), (42, 43, 45, 44), (44, 45, 47, 46), (46, 47, 49, 48), (48, 49, 51, 50), (50, 51, 53, 52), (52, 53, 55, 54), (54, 55, 57, 56), (56, 57, 59, 58), (58, 59, 61, 60), (3, 1, 63, 61, 59, 57, 55, 53, 51, 49, 47, 45, 43, 41, 39, 37, 35, 33, 31, 29, 27, 25, 23, 21, 19, 17, 15, 13, 11, 9, 7, 5), (60, 61, 63, 62), (62, 63, 1, 0), (0, 2, 4, 6, 8, 10, 12, 14, 16, 18, 20, 22, 24, 26, 28, 30, 32, 34, 36, 38, 40, 42, 44, 46, 48, 50, 52, 54, 56, 58, 60, 62)])
me_cylinder.use_remesh_preserve_volume = False
me_cylinder.use_remesh_preserve_attributes = False
me_cylinder.use_mirror_vertex_groups = False
me_cylinder.update()
me_cube_002 = bpy.data.meshes.new('Cube.002')
me_cube_002.from_pydata([(-0.5, 0.5, -0.5), (-0.5, 0.5, 1.5), (0.5, -0.5, -0.5), (0.5, -0.5, 1.5), (-0.5, -0.3807, -0.5), (-0.5, -0.3974, 1.5), (0.5, -0.3807, -0.5), (0.5, -0.3974, 1.5), (-0.5, 0.006647, 1.5), (0.5, -0.02288, -0.5), (-0.5, -0.01061, -0.5), (0.5, 0.006647, 1.5), (-0.5, 0.2705, 1.5), (0.5, 0.3193, -0.5), (-0.5, 0.3193, -0.5), (0.5, 0.2705, 1.5), (-0.1293, 0.5, -0.5), (-0.176, 0.5, 1.5), (-0.1742, -0.5, -0.5), (-0.176, -0.5, 1.5), (-0.176, -0.3974, 1.5), (-0.1742, -0.3807, -0.5), (-0.4775, 0.3193, -6.5), (-0.176, 0.006647, 1.5), (-0.176, 0.2705, 1.5), (-0.1293, 0.3193, -0.5), (0.162, 0.5, 1.5), (0.1629, -0.5, -0.5), (0.162, -0.3974, 1.5), (0.162, 0.006647, 1.5), (0.162, 0.2705, 1.5), (0.2977, 0.5, -0.5), (0.162, -0.5, 1.5), (-0.1293, 0.3193, -6.5), (0.4663, 0.3193, -6.5), (0.2977, 0.3193, -0.5), (-0.5, 0.2431, -0.5), (0.5, 0.207, 1.5), (-0.5, 0.207, 1.5), (0.5, 0.2431, -0.5), (-0.176, 0.207, 1.5), (0.4663, 0.2431, -6.5), (0.162, 0.207, 1.5), (-0.176, -0.01096, -6.5), (-0.5, 0.06873, -0.5), (0.5, 0.05856, 1.5), (-0.176, 0.05856, 1.5), (-0.4775, -0.01096, -6.5), (0.162, 0.05856, 1.5), (-0.4775, 0.06873, -6.5), (-0.5, 0.05856, 1.5), (0.5, 0.06873, -0.5), (0.1629, -0.5, -5.5), (0.5, -0.5, -5.5), (-0.5, -0.01096, -3.5), (-0.5, -0.3807, -3.5), (0.5, -0.3807, -3.5), (-0.1742, -0.3807, -3.5), (0.5, -0.01096, -3.5), (-0.5, 0.06873, -5.5), (-0.176, -0.01096, -3.5), (0.5, 0.2431, -5.5), (0.5, 0.3193, -4.5), (-0.1293, 0.3193, -6.5), (-0.5, 0.3193, -4.5), (0.2977, 0.5, -4.5), (-0.1293, 0.5, -4.5), (0.1629, -0.3807, -3.5), (0.162, -0.01096, -3.5), (0.2977, 0.3193, -6.5), (-0.1405, 0.2431, -6.601), (-0.1742, -0.5, -5.5), (0.2651, 0.2431, -6.601), (-0.5, 0.2431, -5.5), (0.5, 0.06873, -5.5), (0.3876, 0.2431, -6.601), (0.3876, 0.06873, -6.601), (0.162, -0.01096, -6.5), (0.2977, 0.3193, -6.5), (-0.1668, 0.06873, -6.5), (0.4663, -0.01096, -6.5), (0.1887, 0.06873, -6.5), (-0.4775, 0.2431, -6.5), (0.4663, 0.06873, -6.5), (-0.1405, 0.2431, -7.5), (0.2651, 0.2431, -7.5), (-0.3876, 0.2431, -6.601), (-0.3876, 0.06873, -6.601), (-0.1668, 0.06873, -6.601), (0.1887, 0.06873, -6.601), (0.1629, -0.5, -6.5), (0.4888, -0.5, -6.5), (0.4888, -0.3807, -6.5), (0.1629, -0.3807, -6.5), (-0.1742, -0.3807, -6.5), (-0.1742, -0.5, -6.5), (0.3876, 0.06873, -17.6), (0.3876, 0.2431, -17.6), (0.2651, 0.2431, -17.6), (-0.1405, 0.2431, -17.6), (-0.3876, 0.2431, -17.6), (-0.3876, 0.06873, -17.6), (-0.1668, 0.06873, -17.6), (0.1887, 0.06873, -17.6), (0.2977, 0.5, -14.5), (-0.1293, 0.5, -14.5), (0.2977, 0.3193, -14.5), (-0.1293, 0.3193, -14.5), (-0.5, -0.01233, -0.5), (-0.5, -0.01215, -3.5), (-0.5, -0.02055, -0.5), (-0.5, -0.02035, -3.5), (0.5, -0.1029, -0.5), (0.5, -0.1034, -3.5), (0.5, -0.2875, -0.5), (0.5, -0.2883, -3.5), (0.5, -0.05777, -0.5), (0.5, -0.05718, -3.5), (0.5, -0.3336, -0.5), (0.5, -0.3345, -3.5), (0.4775, -0.3336, -0.5), (0.4775, -0.2875, -0.5), (0.4775, -0.3345, -3.5), (0.4775, -0.2883, -3.5), (0.4775, -0.1034, -3.5), (0.4775, -0.1029, -0.5), (0.4775, -0.05777, -0.5), (0.4775, -0.05718, -3.5), (-0.4775, -0.01233, -0.5), (-0.4775, -0.01215, -3.5), (-0.4775, -0.02055, -0.5), (-0.4775, -0.02035, -3.5), (-0.5, 0.0169, -0.5), (0.5, 0.01865, 1.5), (-0.4775, 0.01664, -6.5), (-0.176, 0.01865, 1.5), (0.162, 0.01865, 1.5), (-0.5, 0.01865, 1.5), (0.5, -0.001709, -0.5), (-0.5, 0.01664, -4.731), (0.5, 0.007461, -4.731), (-0.1739, 0.007461, -6.5), (0.1682, 0.007461, -6.5), (0.4663, 0.007461, -6.5), (-0.5, 0.05191, 1.5), (0.5, 0.05699, -0.5), (0.5, 0.05852, -5.372), (0.4663, 0.05852, -6.5), (-0.5, 0.05856, -0.5), (0.5, 0.05191, 1.5), (-0.4775, 0.05852, -6.5), (-0.176, 0.05191, 1.5), (0.162, 0.05191, 1.5), (-0.5, 0.05852, -5.372), (-0.168, 0.05852, -6.5), (0.1853, 0.05852, -6.5), (-0.4551, 0.05856, -0.5), (-0.4551, 0.0169, -0.5), (-0.4551, 0.05852, -6.5), (-0.4551, 0.01664, -6.5), (-0.4551, 0.05852, -5.372), (-0.4551, 0.01664, -4.731), (-0.5, 0.1658, 1.5), (0.5, 0.1947, -0.5), (-0.5, 0.1947, -0.5), (0.5, 0.1658, 1.5), (-0.176, 0.1658, 1.5), (0.162, 0.1658, 1.5), (0.5, 0.1947, -5.5), (-0.5, 0.1947, -5.5), (0.4663, 0.1947, -6.5), (-0.4775, 0.1947, -6.5), (0.3876, 0.1947, -6.601), (-0.3876, 0.1947, -6.601), (0.3876, 0.1947, -17.6), (-0.3876, 0.1947, -17.6), (-0.1478, 0.1947, -17.6), (0.2439, 0.1947, -17.6), (0.4551, 0.1947, -0.5), (0.4551, 0.2431, -0.5), (0.4551, 0.2431, -5.5), (0.4551, 0.1947, -5.5), (0.4551, 0.2431, -6.5), (0.4551, 0.1947, -6.5), (-0.4549, -0.5, 1.5), (-0.4549, -0.5, 1.223), (-0.4549, -0.5, -0.5), (-0.5, -0.4816, 1.5), (-0.5, -0.4816, -0.5), (0.5, 0.4312, 1.5), (0.5, 0.4312, 0.09955), (0.3314, 0.5, -0.5), (0.3314, 0.5, 1.5), (0.5, 0.4312, -0.5)], [(72, 85), (70, 84)], [(14, 12, 1, 0), (31, 26, 192, 191), (6, 7, 3, 2), (18, 19, 184, 185, 186), (31, 35, 69, 65), (20, 5, 187, 184, 19), (23, 8, 5, 20), (14, 25, 63, 64), (115, 113, 112, 114), (138, 133, 11, 9), (164, 36, 73, 169), (135, 137, 8, 23), (17, 1, 12, 24), (31, 191, 193, 13, 35), (36, 38, 12, 14), (0, 16, 25, 14), (26, 17, 24, 30), (136, 135, 23, 29), (9, 116, 117, 58), (2, 27, 52, 53), (29, 23, 20, 28), (28, 20, 19, 32), (4, 21, 18, 186, 188), (27, 32, 19, 18), (0, 1, 17, 16), (2, 3, 32, 27), (7, 28, 32, 3), (11, 29, 28, 7), (133, 136, 29, 11), (4, 55, 57, 21), (36, 14, 64, 73), (25, 16, 66, 63), (18, 21, 57, 71), (16, 17, 26, 31), (15, 30, 42, 37), (13, 39, 61, 62), (30, 24, 40, 42), (164, 162, 38, 36), (24, 12, 38, 40), (140, 138, 9, 58), (13, 15, 37, 39), (148, 144, 50, 44), (16, 31, 65, 66), (165, 167, 48, 45), (167, 166, 46, 48), (166, 162, 50, 46), (35, 13, 62, 69), (163, 165, 45, 51), (52, 71, 95, 90), (7, 6, 118, 114, 112, 116, 9, 11), (63, 69, 78, 33), (153, 59, 49, 150), (63, 66, 105, 107), (169, 73, 82, 171), (60, 68, 67, 57), (57, 67, 93, 94), (73, 64, 22, 82), (64, 63, 33, 22), (140, 58, 80, 143), (68, 60, 43, 77), (62, 61, 41, 34), (69, 62, 34, 78), (163, 51, 74, 168), (27, 18, 71, 52), (142, 143, 80, 77), (141, 159, 158, 154), (141, 142, 77, 43), (183, 170, 83, 76, 172), (79, 49, 87, 88), (58, 68, 77, 80), (168, 74, 83, 170), (60, 54, 47, 43), (88, 87, 101, 102), (70, 72, 98, 99), (72, 75, 97, 98), (83, 81, 89, 76), (81, 79, 88, 89), (171, 82, 86, 173), (34, 41, 182, 75, 72, 70, 86, 82, 22, 33, 78), (93, 92, 91, 90), (94, 93, 90, 95), (56, 53, 91, 92), (53, 52, 90, 91), (67, 56, 92, 93), (71, 57, 94, 95), (176, 177, 103, 102), (175, 176, 102, 101), (177, 174, 96, 103), (173, 86, 100, 175), (86, 70, 99, 100), (172, 76, 96, 174), (76, 89, 103, 96), (89, 88, 102, 103), (105, 104, 106, 107), (66, 65, 104, 105), (69, 63, 107, 106), (65, 69, 106, 104), (109, 108, 10, 54), (110, 108, 128, 130), (4, 110, 111, 55), (116, 112, 125, 126), (117, 127, 124, 113, 115, 123, 122, 119, 56, 67, 68, 58), (6, 2, 53, 56), (119, 122, 120, 118), (124, 127, 126, 125), (124, 125, 112, 113), (114, 121, 123, 115), (123, 121, 120, 122), (117, 116, 126, 127), (119, 118, 6, 56), (114, 118, 120, 121), (148, 44, 59, 153), (110, 4, 5, 8, 10, 108), (129, 131, 130, 128), (108, 109, 129, 128), (111, 110, 130, 131), (111, 131, 129, 109, 54, 60, 57, 55), (10, 132, 139, 54), (154, 155, 142, 141), (79, 154, 158, 150, 49), (155, 147, 143, 142), (146, 140, 143, 147), (54, 139, 134, 47), (10, 8, 137, 132), (146, 145, 138, 140), (149, 152, 136, 133), (152, 151, 135, 136), (151, 144, 137, 135), (145, 149, 133, 138), (51, 45, 149, 145), (46, 50, 144, 151), (48, 46, 151, 152), (45, 48, 152, 149), (74, 51, 145, 146), (74, 146, 147, 83), (81, 83, 147, 155), (43, 47, 134, 159, 141), (79, 81, 155, 154), (153, 150, 158, 160), (132, 137, 144, 148), (157, 156, 160, 161), (161, 160, 158, 159), (132, 148, 156, 157), (148, 153, 160, 156), (139, 132, 157, 161), (134, 139, 161, 159), (75, 172, 174, 97), (87, 173, 175, 101), (98, 97, 174, 177), (100, 99, 176, 175), (99, 98, 177, 176), (49, 171, 173, 87), (41, 61, 180, 182), (168, 170, 183, 181), (59, 169, 171, 49), (39, 37, 165, 163), (40, 38, 162, 166), (42, 40, 166, 167), (37, 42, 167, 165), (44, 50, 162, 164), (44, 164, 169, 59), (180, 181, 183, 182), (179, 178, 181, 180), (61, 39, 179, 180), (163, 168, 181, 178), (39, 163, 178, 179), (75, 182, 183, 172), (188, 186, 185, 184, 187), (188, 187, 5, 4), (193, 190, 189, 15, 13), (190, 193, 191, 192, 189), (189, 192, 26, 30, 15)])
me_cube_002.use_remesh_preserve_volume = False
me_cube_002.use_remesh_preserve_attributes = False
me_cube_002.use_mirror_vertex_groups = False
me_cube_002.update()
me_cube_006 = bpy.data.meshes.new('Cube.006')
me_cube_006.from_pydata([(-0.4206, 0.5, -3.462), (-0.4802, 0.5, 0.5), (0.4206, -0.5, -7.188), (0.4802, -0.5, 0.5), (-0.4206, -0.1196, -4.47), (-0.4802, -0.1196, 0.5), (0.4206, -0.1196, -4.47), (0.4802, -0.1196, 0.5), (-0.4802, -0.03412, 0.5), (0.4206, -0.03412, -7.166), (-0.4206, -0.03412, -7.166), (0.4802, -0.03412, 0.5), (-0.4802, 0.3216, 0.5), (0.4206, 0.3216, -7.166), (-0.4206, 0.3216, -7.166), (0.4802, 0.3216, 0.5), (-0.4206, -0.3249, -4.47), (0.4802, -0.3249, 0.5), (-0.4802, -0.3249, 0.5), (0.4206, -0.3249, -4.47), (-0.4206, -0.3633, -7.188), (0.4802, -0.3633, 0.5), (-0.4802, -0.3633, 0.5), (0.4206, -0.3633, -7.188), (0.4206, 0.4204, -5.248), (-0.4504, 0.5, -3.29), (0.4504, -0.5, -6.2), (0.4504, -0.1196, -4.24), (-0.4504, -0.1196, -4.24), (0.4504, -0.03412, -6.179), (-0.4504, -0.03412, -6.179), (0.4504, 0.3216, -6.179), (-0.4504, 0.3216, -6.179), (-0.4504, -0.3249, -4.24), (0.4504, -0.3249, -4.24), (-0.4504, -0.3633, -6.2), (0.4504, -0.3633, -6.2), (-0.4802, 0.5, -2.017), (0.4802, -0.5, -4.068), (0.4802, -0.1196, -2.539), (-0.4802, -0.1196, -2.539), (0.4802, -0.03412, -4.051), (-0.4802, -0.03412, -4.051), (0.4802, 0.3216, -4.051), (-0.4802, 0.3216, -4.051), (-0.4802, -0.3249, -2.539), (0.4802, -0.3249, -2.539), (-0.4802, -0.3633, -4.068), (0.4802, -0.3633, -4.068), (-0.4802, -0.4557, -4.068), (-0.4802, -0.4557, 0.5), (-0.3807, -0.5, -4.068), (-0.3807, -0.5, 0.5), (-0.3807, -0.5, -6.2), (-0.4504, -0.4689, -6.2), (-0.3807, -0.5, -7.188), (-0.4206, -0.4822, -7.188), (0.4802, 0.4071, -3.523), (0.4802, 0.4071, 0.5), (0.2717, 0.5, 0.5), (0.2717, 0.5, -2.017), (0.2717, 0.5, -2.097), (0.4483, 0.4204, -5.114), (0.3834, 0.4502, -4.578), (0.4504, 0.4204, -5.128), (0.2717, 0.5, -3.29), (0.2717, 0.5, -3.462)], [], [(44, 12, 1, 37), (37, 1, 59, 60), (48, 21, 3, 38), (38, 3, 52, 51), (20, 23, 2, 55, 56), (21, 22, 50, 52, 3), (11, 8, 5, 7), (10, 9, 6, 4), (41, 11, 7, 39), (45, 18, 5, 40), (43, 15, 11, 41), (14, 13, 9, 10), (15, 12, 8, 11), (40, 5, 8, 42), (0, 66, 63, 24, 13, 14), (42, 8, 12, 44), (47, 22, 18, 45), (7, 5, 18, 17), (4, 6, 19, 16), (39, 7, 17, 46), (17, 18, 22, 21), (16, 19, 23, 20), (46, 17, 21, 48), (24, 63, 62), (24, 62, 64, 31, 13), (19, 34, 36, 23), (6, 27, 34, 19), (20, 35, 33, 16), (10, 30, 32, 14), (4, 28, 30, 10), (13, 31, 29, 9), (16, 33, 28, 4), (9, 29, 27, 6), (2, 26, 53, 55), (23, 36, 26, 2), (0, 25, 65, 66), (14, 32, 25, 0), (34, 46, 48, 36), (27, 39, 46, 34), (35, 47, 45, 33), (30, 42, 44, 32), (28, 40, 42, 30), (31, 43, 41, 29), (33, 45, 40, 28), (29, 41, 39, 27), (26, 38, 51, 53), (36, 48, 38, 26), (25, 37, 60, 61, 65), (32, 44, 37, 25), (49, 50, 22, 47), (50, 49, 54, 56, 55, 53, 51, 52), (54, 49, 47, 35), (56, 54, 35, 20), (58, 59, 1, 12, 15), (64, 57, 43, 31), (57, 58, 15, 43), (57, 64, 62, 63, 66, 65, 61, 60, 59, 58)])
me_cube_006.use_remesh_preserve_volume = False
me_cube_006.use_remesh_preserve_attributes = False
me_cube_006.use_mirror_vertex_groups = False
me_cube_006.update()
me_cube_001 = bpy.data.meshes.new('Cube.001')
me_cube_001.from_pydata([(0.2298, -0.5, 0.5), (0.2972, -0.5, 0.5), (0.2972, -0.4541, 0.5), (0.2298, -0.4541, 0.5), (0.2298, -0.4541, 5.5), (0.2298, -0.5, 5.5), (-0.4549, -0.5, -1.5), (-0.3875, -0.5, -1.5), (-0.3424, -0.5, -1.5), (0.1381, -0.5, -1.5), (0.3875, -0.5, -1.5), (0.5, -0.5, -1.5), (0.5, -0.5, 0.5), (0.3875, -0.5, 0.5), (-0.3875, -0.5, 0.5), (-0.4549, -0.5, 0.5), (0.2972, -0.5, 5.5), (0.2972, -0.4541, 5.5), (-0.3875, -0.5, 5.5), (-0.3875, -0.4265, 5.5), (-0.5, -0.4816, -1.5), (-0.5, -0.4541, -1.5), (-0.5, -0.4306, -1.5), (-0.5, -0.3784, -1.5), (-0.5, -0.3262, -1.5), (-0.5, 0.1787, -1.5), (-0.5, 0.316, -1.5), (-0.5, 0.3253, -1.5), (-0.5, 0.5, -1.5), (-0.3875, 0.5, -1.5), (-0.3424, 0.5, -1.5), (0.1381, 0.5, -1.5), (0.5, 0.3253, -1.5), (0.5, 0.316, -1.5), (0.5, 0.1787, -1.5), (0.5, -0.3262, -1.5), (0.5, -0.3784, -1.5), (0.5, -0.4306, -1.5), (0.5, -0.4541, -1.5), (0.5, 0.4262, 0.5), (0.5, 0.3253, 0.5), (0.5, 0.316, 0.5), (0.5, 0.1787, 6.5), (0.5, -0.3262, 5.5), (0.5, -0.3508, 0.5), (0.5, -0.3624, 0.5), (0.5, -0.3899, 0.5), (0.5, -0.5, 5.5), (0.3875, -0.5, 5.5), (-0.4549, -0.5, 5.5), (0.3875, -0.3899, 5.5), (0.3875, -0.3262, 5.5), (0.1381, -0.3262, 5.5), (-0.3424, -0.3262, 5.5), (-0.3875, -0.3262, 5.5), (-0.3875, -0.3784, 5.5), (-0.3875, -0.4081, 5.5), (0.3875, -0.3624, 5.5), (0.3875, -0.3508, 5.5), (-0.5, -0.4265, 5.5), (-0.5, -0.4816, 5.5), (-0.5, -0.4816, 0.5), (-0.5, -0.4265, 0.5), (-0.5, -0.4081, 0.5), (-0.5, -0.3784, 0.5), (-0.5, -0.3262, 5.5), (-0.5, 0.1787, 6.5), (-0.5, 0.2602, 0.5), (-0.5, 0.3279, 0.5), (-0.5, 0.5, 0.5), (-0.3875, 0.5, 0.5), (-0.3424, 0.5, 0.5), (-0.228, 0.5, 0.5), (0.4324, 0.4542, 0.5), (0.4324, 0.4262, 0.5), (0.5, 0.4262, 6.5), (0.5, 0.3253, 6.5), (0.3875, 0.3253, 0.5), (0.3875, 0.316, 0.5), (0.5, 0.316, 6.5), (0.5, 0.1787, 6.5), (0.5, 0.1787, 7.75), (0.5, -0.3262, 6.839), (0.5, -0.3262, 5.5), (0.5, -0.3508, 5.5), (0.5, -0.3624, 5.5), (0.3875, -0.3624, 0.5), (0.3875, -0.3899, 0.5), (0.5, -0.3899, 5.5), (0.1381, -0.3262, 5.5), (-0.3424, -0.3262, 5.5), (-0.3875, -0.3262, 5.5), (-0.5, -0.3262, 5.5), (-0.5, -0.3784, 5.5), (-0.5, -0.4081, 5.5), (-0.3875, -0.4081, 0.5), (-0.3875, -0.4265, 0.5), (-0.5, -0.3262, 6.839), (-0.5, 0.1787, 7.75), (-0.5, 0.1787, 6.5), (-0.5, 0.2602, 6.5), (-0.3875, 0.3279, 0.5), (-0.3875, 0.2602, 0.5), (-0.5, 0.3279, 6.5), (-0.5, 0.5, 6.5), (-0.3875, 0.5, 6.5), (-0.3424, 0.5, 6.5), (-0.3424, 0.4542, 0.5), (-0.228, 0.4542, 0.5), (-0.228, 0.5, 6.5), (-0.228, 0.4542, 6.5), (0.4324, 0.4542, 6.5), (0.4324, 0.4262, 6.5), (0.3875, 0.3253, 6.5), (0.3875, 0.316, 6.5), (0.3875, 0.1787, 6.5), (0.3875, -0.3262, 5.5), (0.3875, -0.3262, 6.839), (0.3875, 0.1787, 6.5), (0.3875, 0.1787, 7.75), (0.5, 0.1787, 12.23), (0.5, -0.3262, 11.64), (-0.3875, 0.1787, 6.5), (-0.3875, 0.1787, 7.75), (-0.3875, -0.3262, 6.839), (-0.5, -0.3262, 11.64), (-0.5, 0.1787, 12.23), (-0.3875, 0.2602, 6.5), (-0.3875, 0.1787, 6.5), (-0.3875, 0.3279, 6.5), (-0.3875, 0.4542, 6.5), (-0.3424, 0.4542, 6.5), (-0.3424, 0.1787, 6.5), (0.1381, 0.1787, 6.5), (0.1381, -0.3262, 6.839), (0.3875, -0.3262, 11.64), (0.1381, 0.1787, 6.5), (0.1381, 0.1787, 7.75), (0.3875, 0.1787, 12.23), (0.4101, 0.1787, 12.69), (0.4101, -0.3262, 12.13), (-0.3424, -0.3262, 6.839), (-0.3424, 0.1787, 6.5), (-0.3424, 0.1787, 7.75), (-0.3875, 0.1787, 12.23), (-0.3875, -0.3262, 11.64), (-0.4551, -0.3262, 12.13), (-0.4551, 0.1787, 12.69), (0.1381, -0.3262, 11.64), (0.365, -0.3262, 12.13), (0.1381, 0.1787, 12.23), (0.365, 0.1787, 12.69), (0.4101, 0.1787, 18.5), (0.4101, -0.3262, 18.5), (-0.3424, -0.3262, 11.64), (-0.3424, 0.1787, 12.23), (-0.41, 0.1787, 12.69), (-0.41, -0.3262, 12.13), (-0.4551, -0.3262, 18.5), (-0.4551, 0.1787, 18.5), (0.1157, -0.3262, 12.13), (0.365, -0.3262, 18.5), (0.1157, 0.1787, 12.69), (0.365, 0.1787, 18.5), (-0.3648, -0.3262, 12.13), (-0.3648, 0.1787, 12.69), (-0.41, 0.1787, 18.5), (-0.41, -0.3262, 18.5), (0.1157, -0.3262, 18.5), (0.1157, 0.1787, 18.5), (-0.3648, -0.3262, 18.5), (-0.3648, 0.1787, 18.5), (0.4324, 0.4588, 6.5), (0.3314, 0.5, 6.5), (0.3314, 0.5, 0.5), (0.4437, 0.4542, 0.5), (0.4437, 0.4542, 6.5), (0.5, 0.4312, 0.5), (0.5, 0.4312, -1.5), (0.3314, 0.5, -1.5)], [], [(0, 1, 2, 3), (0, 3, 4, 5), (6, 7, 8, 9, 10, 11, 12, 13, 1, 0, 14, 15), (2, 1, 16, 17), (3, 2, 17, 4), (14, 0, 5, 18), (4, 19, 18, 5), (20, 21, 22, 23, 24, 25, 26, 27, 28, 29, 30, 31, 179, 178, 32, 33, 34, 35, 36, 37, 38, 11, 10, 9, 8, 7, 6), (13, 12, 47, 48), (1, 13, 48, 16), (15, 14, 18, 49), (50, 17, 16, 48), (51, 52, 53, 54, 55, 56, 19, 4, 17, 50, 57, 58), (49, 18, 19, 59, 60), (61, 62, 63, 64, 65, 66, 67, 68, 69, 28, 27, 26, 25, 24, 23, 22, 21, 20), (40, 39, 75, 76), (40, 77, 78, 41), (41, 79, 80, 42), (43, 42, 81, 82), (44, 43, 83, 84), (45, 44, 84, 85), (45, 86, 87, 46), (12, 46, 88, 47), (88, 50, 48, 47), (51, 58, 57, 85, 84, 83), (52, 51, 116, 89), (53, 52, 89, 90), (54, 53, 90, 91), (56, 55, 54, 92, 93, 94), (95, 96, 19, 56), (87, 86, 57, 50), (96, 62, 59, 19), (60, 59, 62, 61), (95, 63, 62, 96), (64, 63, 94, 93), (64, 93, 92, 65), (66, 65, 97, 98), (67, 66, 99, 100), (101, 68, 67, 102), (69, 68, 103, 104), (70, 69, 104, 105), (71, 70, 105, 106), (72, 71, 107, 108), (74, 73, 111, 112), (39, 74, 112, 75), (77, 40, 76, 113), (75, 112, 113, 76), (78, 77, 113, 114), (41, 78, 114, 79), (79, 114, 115, 80), (80, 115, 118, 42), (116, 43, 82, 117), (42, 118, 119, 81), (82, 81, 120, 121), (43, 116, 51, 83), (86, 45, 85, 57), (46, 87, 50, 88), (91, 65, 92, 54), (63, 95, 56, 94), (122, 66, 98, 123), (65, 91, 124, 97), (98, 97, 125, 126), (102, 67, 100, 127), (66, 122, 128, 99), (127, 100, 99, 128), (101, 102, 127, 129), (68, 101, 129, 103), (103, 129, 130, 105, 104), (107, 71, 106, 131), (106, 105, 130, 131), (72, 108, 110, 109), (108, 107, 131, 110), (127, 128, 132, 133, 115, 114, 113, 112, 111, 110, 131, 130, 129), (89, 116, 117, 134), (117, 82, 121, 135), (118, 136, 137, 119), (81, 119, 138, 120), (121, 120, 139, 140), (90, 89, 134, 141), (91, 90, 141, 124), (142, 122, 123, 143), (123, 98, 126, 144), (97, 124, 145, 125), (126, 125, 146, 147), (132, 128, 122, 142), (133, 132, 142, 136), (115, 133, 136, 118), (134, 117, 135, 148), (135, 121, 140, 149), (136, 142, 143, 137), (119, 137, 150, 138), (120, 138, 151, 139), (140, 139, 152, 153), (141, 134, 148, 154), (124, 141, 154, 145), (143, 123, 144, 155), (144, 126, 147, 156), (125, 145, 157, 146), (147, 146, 158, 159), (148, 135, 149, 160), (149, 140, 153, 161), (137, 143, 155, 150), (138, 150, 162, 151), (139, 151, 163, 152), (152, 163, 161, 153), (154, 148, 160, 164), (145, 154, 164, 157), (155, 144, 156, 165), (156, 147, 159, 166), (146, 157, 167, 158), (166, 159, 158, 167), (160, 149, 161, 168), (150, 155, 165, 162), (151, 162, 169, 163), (163, 169, 168, 161), (164, 160, 168, 170), (157, 164, 170, 167), (165, 156, 166, 171), (171, 166, 167, 170), (162, 165, 171, 169), (169, 171, 170, 168), (61, 20, 6, 15, 49, 60), (176, 172, 111), (172, 173, 109, 110, 111), (177, 175, 73, 74, 39), (173, 174, 72, 109), (178, 177, 39, 40, 41, 42, 43, 44, 45, 46, 12, 11, 38, 37, 36, 35, 34, 33, 32), (175, 176, 111, 73), (178, 179, 174, 173, 172, 176, 175, 177), (174, 179, 31, 30, 29, 28, 69, 70, 71, 72)])
me_cube_001.use_remesh_preserve_volume = False
me_cube_001.use_remesh_preserve_attributes = False
me_cube_001.use_mirror_vertex_groups = False
me_cube_001.update()

# ---- objects
ob_stickcap = bpy.data.objects.new('stickcap', me_cylinder_005)
ob_tophole = bpy.data.objects.new('tophole', me_cylinder_004)
ob_key = bpy.data.objects.new('key', me_cube_012)
ob_antcable = bpy.data.objects.new('antcable', me_cube_009)
ob_bat_hole = bpy.data.objects.new('bat-hole', me_cube_008)
ob_case_back = bpy.data.objects.new('case-back', me_cube)
ob_keyhole = bpy.data.objects.new('keyhole', me_cube_036)
ob_jack = bpy.data.objects.new('jack', me_cylinder_003)
ob_usd = bpy.data.objects.new('usd', me_cube_005)
ob_pwr = bpy.data.objects.new('pwr', me_cube_004)
ob_usb = bpy.data.objects.new('usb', me_cube_003)
ob_stick = bpy.data.objects.new('stick', me_cylinder_002)
ob_mic = bpy.data.objects.new('mic', me_cylinder_001)
ob_spkr = bpy.data.objects.new('spkr', me_cylinder)
ob_front = bpy.data.objects.new('front', me_cube_002)
ob_case_front = bpy.data.objects.new('case-front', me_cube_006)
ob_back = bpy.data.objects.new('back', me_cube_001)

# ---- transforms, parenting, visibility, modifiers, constraints
ob_stickcap.location = (0.0, 0.0, -99.41)
ob_stickcap.lineart.crease_threshold = 0.0
ob_tophole.location = (-18.75, 50.92, 0.0)
ob_tophole.scale = (2.0, 2.0, 1.0)
ob_tophole.lineart.crease_threshold = 0.0
ob_key.location = (-14.0, -37.8, -89.5)
ob_key.scale = (8.0, 5.0, 1.0)
ob_key.lineart.crease_threshold = 0.0
ob_antcable.location = (-22.54, 24.94, 0.1886)
ob_antcable.scale = (2.0, 10.0, 10.0)
ob_antcable.lineart.crease_threshold = 0.0
ob_bat_hole.location = (-1.0, -7.799, 23.84)
ob_bat_hole.scale = (35.0, 49.0, 10.0)
ob_bat_hole.lineart.crease_threshold = 0.0
ob_case_back.location = (0.0, 0.0, 0.0)
ob_case_back.scale = (50.39, 113.1, 1.0)
ob_case_back.lineart.crease_threshold = 0.0
ob_keyhole.location = (14.0, -37.8, -1.951)
ob_keyhole.scale = (10.0, 5.0, 2.0)
ob_keyhole.lineart.crease_threshold = 0.0
ob_jack.location = (15.65, -59.09, -3.304)
ob_jack.rotation_euler = (1.571, -0.0, 0.0)
ob_jack.scale = (1.093, 1.05, 0.3336)
ob_jack.lineart.crease_threshold = 0.0
ob_usd.location = (-28.17, -24.5, 2.5)
ob_usd.scale = (20.0, 18.0, 5.0)
ob_usd.lineart.crease_threshold = 0.0
ob_pwr.location = (24.96, 4.163, -3.454)
ob_pwr.scale = (20.0, 9.0, 4.0)
ob_pwr.lineart.crease_threshold = 0.0
ob_usb.location = (26.15, -8.284, 6.326)
ob_usb.scale = (20.0, 9.0, 4.0)
ob_usb.lineart.crease_threshold = 0.0
ob_stick.location = (0.0, -8.3, -18.86)
ob_stick.lineart.crease_threshold = 0.0
ob_mic.location = (0.0, -48.3, -10.82)
ob_mic.scale = (0.2819, 0.2819, 0.2819)
ob_mic.lineart.crease_threshold = 0.0
ob_spkr.location = (-13.75, 42.5, -15.49)
ob_spkr.scale = (1.1, 1.1, 1.1)
ob_spkr.lineart.crease_threshold = 0.0
ob_front.location = (0.0, 0.0, 0.0)
ob_front.scale = (44.5, 109.0, 1.0)
ob_front.lineart.crease_threshold = 0.0
ob_case_front.location = (0.0, 0.0, 0.0)
ob_case_front.scale = (50.39, 113.1, 1.0)
ob_case_front.lineart.crease_threshold = 0.0
ob_back.location = (0.0, 0.0, 0.0)
ob_back.scale = (44.5, 109.0, 1.0)
ob_back.lineart.crease_threshold = 0.0

# ---- collection membership
col_collection_1.objects.link(ob_stickcap)
col_collection_1.objects.link(ob_tophole)
col_collection_1.objects.link(ob_key)
col_collection_1.objects.link(ob_antcable)
col_collection_1.objects.link(ob_bat_hole)
col_collection_1.objects.link(ob_case_back)
col_collection_1.objects.link(ob_keyhole)
col_collection_1.objects.link(ob_jack)
col_collection_1.objects.link(ob_usd)
col_collection_1.objects.link(ob_pwr)
col_collection_1.objects.link(ob_usb)
col_collection_1.objects.link(ob_stick)
col_collection_1.objects.link(ob_mic)
col_collection_1.objects.link(ob_spkr)
col_collection_1.objects.link(ob_front)
col_collection_1.objects.link(ob_case_front)
col_collection_1.objects.link(ob_back)

# ---- scene / render settings (as saved in the file)
scene.frame_start = 1; scene.frame_end = 250; scene.frame_set(1)
scene.render.engine = 'BLENDER_EEVEE_NEXT'
scene.render.resolution_percentage = 50
scene.render.dither_intensity = 0.0
scene.cycles.use_denoising = False
scene.cycles.samples = 128
scene.cycles.sampling_pattern = 'TABULATED_SOBOL'
scene.cycles.light_sampling_threshold = 0.0
scene.cycles.use_adaptive_sampling = False
scene.cycles.use_light_tree = False
scene.cycles.blur_glossy = 0.0
scene.cycles.sample_clamp_indirect = 0.0
scene.view_settings.view_transform = 'Standard'
bpy.context.view_layer.update()

# ---- added for rendering (the .blend has no active camera and no usable light): camera, sun
cam_auto = bpy.data.cameras.new('AutoCamera')
cam_auto.lens = 50.0
cam_auto.sensor_width = 36.0
cam_auto.clip_end = 3138.09
ob_auto_camera = bpy.data.objects.new('AutoCamera', cam_auto)
scene.collection.objects.link(ob_auto_camera)
ob_auto_camera.location = (177.799, -218.339, 107.344)
ob_auto_camera.rotation_euler = (1.09748, -7.21219e-08, 0.694738)
scene.camera = ob_auto_camera
light_auto_sun = bpy.data.lights.new('AutoSun', 'SUN')
light_auto_sun.energy = 3.0
light_auto_sun.angle = 0.0523599
ob_auto_sun = bpy.data.objects.new('AutoSun', light_auto_sun)
scene.collection.objects.link(ob_auto_sun)
ob_auto_sun.rotation_euler = (0.872665, 0.174533, 0.523599)
bpy.context.view_layer.update()
